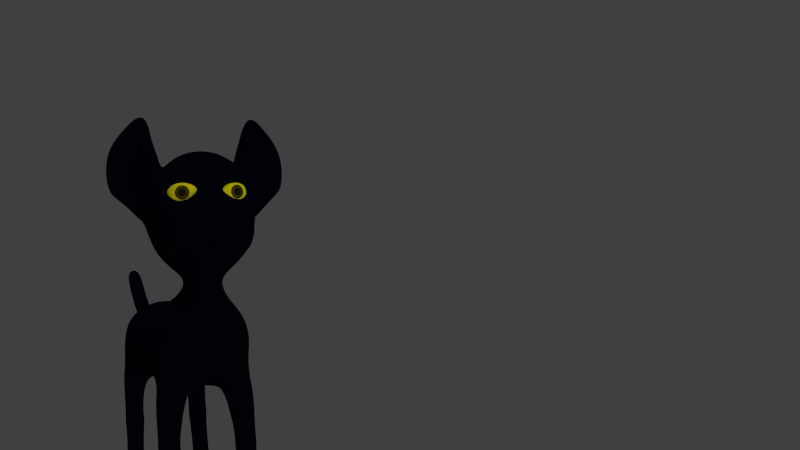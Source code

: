 # Source: novo-gato2.blend  (saved by Blender 2.69.0; exported with 4.5.12 LTS)
import bpy
from mathutils import Matrix  # noqa: F401  (used for matrix-valued properties, if any)

bpy.ops.wm.read_factory_settings(use_empty=True)
scene = bpy.context.scene
scene.name = 'Scene'

# ---- collections
col_collection_1 = bpy.data.collections.new('Collection 1'); scene.collection.children.link(col_collection_1)
col_collection_2 = bpy.data.collections.new('Collection 2'); scene.collection.children.link(col_collection_2)
col_collection_3 = bpy.data.collections.new('Collection 3'); scene.collection.children.link(col_collection_3)

# ---- materials (node trees are filled in below, after node groups)
mat_material_003 = bpy.data.materials.new('Material.003')
mat_material_003.alpha_threshold = 0.0
mat_material_003.use_transparent_shadow = False
mat_material_003.diffuse_color = (0.0, 0.001682, 0.004896, 1.0)
mat_material_003.specular_color = (0.0, 0.004171, 0.1282)
mat_material_003.roughness = 0.5
mat_material_003.line_color = (0.0, 0.0, 0.0, 1.0)
mat_material = bpy.data.materials.new('Material')
mat_material.alpha_threshold = 0.0
mat_material.use_transparent_shadow = False
mat_material.diffuse_color = (0.0, 0.0, 0.0, 1.0)
mat_material.specular_color = (0.2024, 0.202, 0.2079)
mat_material.roughness = 0.5
mat_material.specular_intensity = 0.03571
mat_material.line_color = (0.0, 0.0, 0.0, 1.0)
mat_material_002 = bpy.data.materials.new('Material.002')
mat_material_002.alpha_threshold = 0.0
mat_material_002.use_transparent_shadow = False
mat_material_002.diffuse_color = (0.8, 0.7217, 0.0, 1.0)
mat_material_002.roughness = 0.5
mat_material_002.line_color = (0.0, 0.0, 0.0, 1.0)
mat_palpebra = bpy.data.materials.new('palpebra')
mat_palpebra.alpha_threshold = 0.0
mat_palpebra.use_transparent_shadow = False
mat_palpebra.diffuse_color = (0.01341, 0.01086, 0.0, 1.0)
mat_palpebra.roughness = 0.5
mat_palpebra.line_color = (0.0, 0.0, 0.0, 1.0)
mat_iris = bpy.data.materials.new('iris')
mat_iris.alpha_threshold = 0.0
mat_iris.use_transparent_shadow = False
mat_iris.diffuse_color = (0.06372, 0.04774, 0.0, 1.0)
mat_iris.roughness = 0.5
mat_iris.line_color = (0.0, 0.0, 0.0, 1.0)

# ---- material node trees

# ---- world
world_world = bpy.data.worlds.new('World'); scene.world = world_world
world_world.color = (0.05088, 0.05088, 0.05088)
world_world.use_sun_shadow = False
world_world.sun_shadow_jitter_overblur = 0.0
world_world.cycles.sampling_method = 'MANUAL'
world_world.cycles.sample_map_resolution = 256

# ---- cameras
cam_camera = bpy.data.cameras.new('Camera')
cam_camera.clip_end = 100.0
cam_camera.lens = 35.0
cam_camera.sensor_width = 32.0
cam_camera.sensor_height = 18.0
cam_camera.ortho_scale = 7.314
cam_camera.dof.focus_distance = 0.0
cam_camera.dof.aperture_fstop = 128.0

# ---- lights
light_sun = bpy.data.lights.new('Sun', 'SUN')
light_sun.transmission_factor = 0.0
light_sun.angle = 0.1993
light_sun.energy = 1.0
light_sun.shadow_buffer_clip_start = 0.5
light_sun.shadow_soft_size = 0.1
light_sun.shadow_cascade_max_distance = 1000.0
light_sun.cycles.use_multiple_importance_sampling = False
light_hemi = bpy.data.lights.new('Hemi', 'SUN')
light_hemi.transmission_factor = 0.0
light_hemi.angle = 0.1993
light_hemi.energy = 1.0
light_hemi.shadow_buffer_clip_start = 0.5
light_hemi.shadow_soft_size = 0.1
light_hemi.shadow_cascade_max_distance = 1000.0
light_hemi.cycles.use_multiple_importance_sampling = False
light_lamp_002 = bpy.data.lights.new('Lamp.002', 'POINT')
light_lamp_002.transmission_factor = 0.0
light_lamp_002.cutoff_distance = 30.0
light_lamp_002.energy = 100.0
light_lamp_002.shadow_buffer_clip_start = 1.001
light_lamp_002.shadow_soft_size = 0.1
light_lamp_002.shadow_maximum_resolution = 0.006
light_lamp_002.use_absolute_resolution = True
light_lamp_002.cycles.use_multiple_importance_sampling = False
light_lamp = bpy.data.lights.new('Lamp', 'POINT')
light_lamp.transmission_factor = 0.0
light_lamp.cutoff_distance = 30.0
light_lamp.energy = 100.0
light_lamp.shadow_buffer_clip_start = 1.001
light_lamp.shadow_soft_size = 0.1
light_lamp.shadow_maximum_resolution = 0.006
light_lamp.use_absolute_resolution = True
light_lamp.cycles.use_multiple_importance_sampling = False

# ---- meshes
me_cube_006 = bpy.data.meshes.new('Cube.006')
me_cube_006.from_pydata([(0.0, -1.0, -1.157), (-0.08896, -0.8892, -0.03649), (0.0, -1.253, -0.9648), (-0.06944, 0.3523, -1.301), (0.0, 2.045, -3.515), (0.0, -0.3856, -1.704), (0.0, 0.3995, -1.543), (0.0, -0.163, -2.919), (0.0, 1.109, -1.556), (0.0, 0.5863, -3.531), (0.0, 1.635, -1.693), (0.0, 2.17, -1.919), (0.0, 4.224, -1.663), (0.0, 4.099, -3.562), (0.0, 3.219, -1.986), (0.0, 3.105, -3.553), (0.0, 5.093, -3.225), (0.0, 5.205, -1.909), (0.0, 4.727, -1.789), (0.7638, -0.7956, -0.9523), (0.7615, 0.7615, -0.7615), (0.6643, -0.6964, 0.8298), (0.6436, 0.7615, 0.8597), (0.9066, 0.01925, -0.9772), (0.813, -0.8324, -0.07918), (0.9095, 0.9095, 0.0), (0.6166, 0.007992, 0.8139), (1.061, -0.2035, -0.07327), (1.048, 0.3547, -0.1325), (0.8787, -0.3765, 0.5886), (0.8499, 0.3662, 0.6619), (1.146, 3.015e-07, -0.2485), (0.9779, -0.3756, 0.3221), (1.05, 0.4501, 0.1898), (0.9726, -0.2678, 1.94), (0.8383, -0.3151, 0.9361), (1.015, -0.3339, 0.7546), (1.284, 0.3726, 0.4292), (1.374, 3.109e-07, 0.04904), (1.338, 0.2839, 0.2409), (0.9828, 0.2693, 1.354), (1.579, 0.1727, 0.3032), (1.545, -0.01364, 0.1762), (0.6858, -0.001238, 1.029), (0.8492, 0.4198, 0.8355), (1.679, 0.2888, 0.85), (1.076, 0.4802, 0.6677), (1.194, 0.239, 1.549), (0.9768, 0.4098, 0.3436), (1.775, -0.01577, 0.4647), (1.742, -0.01624, 1.214), (1.347, -0.1411, 1.656), (0.835, 0.1002, 1.372), (0.9023, -0.2673, 1.265), (1.098, -0.2655, 1.538), (0.9506, -0.2952, 0.9147), (1.536, -0.106, 0.3621), (1.595, -0.1074, 0.5752), (1.581, -0.1077, 1.082), (1.202, -0.1694, 1.421), (1.057, -0.2651, 1.246), (1.177, -0.1485, -0.07625), (1.147, 0.1952, 0.5656), (0.8412, -1.24, -0.3039), (0.9238, -0.4587, -0.388), (0.8097, -1.11, -0.5657), (0.7679, -0.7229, 0.5139), (0.325, -0.9441, 0.9267), (0.3867, -0.0002808, 1.111), (0.1608, -1.122, -0.01322), (0.2324, -0.9879, 0.6744), (0.3039, -1.336, -0.5398), (0.3136, -1.448, -0.1316), (0.3791, 0.9155, 0.9528), (0.1805, 0.944, -0.944), (0.5023, 1.086, -0.06604), (0.7027, -0.8502, 0.03553), (0.6889, -0.9314, 0.3891), (0.2564, -1.069, 0.07222), (0.3371, -1.083, 0.4478), (0.4842, -0.9982, -0.01182), (0.5318, -1.068, 0.4599), (0.1902, -1.019, 0.2926), (0.5063, -1.107, -0.04891), (0.4937, -0.8915, 0.6611), (0.2367, -1.46, -0.1306), (0.3137, -1.507, -0.08621), (0.2455, -1.166, -0.741), (0.7774, -0.9894, -0.8195), (0.2066, -1.187, -0.9461), (0.2754, -1.132, -0.5949), (0.9991, 0.4389, 0.147), (0.8201, 0.3872, 0.5931), (1.005, -0.28, -0.05028), (0.9885, 0.3303, -0.1413), (1.067, 0.01144, -0.2502), (0.9991, -0.2103, -0.09808), (0.6515, 2.066, -3.354), (0.6495, 2.124, -2.377), (0.2939, -0.3169, -1.304), (0.293, 0.2821, -1.231), (0.3488, -0.003435, -1.314), (0.06944, 0.3523, -1.301), (0.7401, -1.127, -6.697), (0.3115, -0.3093, -1.628), (0.3105, 0.3252, -1.55), (0.3697, 0.006741, -1.59), (0.6563, -0.1161, -3.552), (0.8661, -0.05948, -2.723), (0.8634, 0.6723, -1.88), (1.032, 0.3386, -2.377), (0.6861, 0.5385, -3.608), (0.9903, 0.7167, -3.316), (0.9872, 1.388, -2.124), (1.179, 1.028, -2.725), (0.3409, 0.2175, -3.579), (0.7735, 2.12, -2.884), (1.002, 0.2049, -3.581), (0.6879, 5.117, -3.049), (0.9055, 0.4176, -3.599), (1.014, 4.139, -2.693), (0.8479, 4.144, -2.061), (0.8506, 4.127, -3.346), (0.456, 0.4233, -3.597), (0.7735, 3.18, -2.922), (0.6495, 3.185, -2.415), (0.6515, 3.127, -3.392), (0.6089, 5.134, -2.285), (0.4641, 0.007206, -3.561), (0.8212, 5.129, -2.75), (0.8592, -0.003258, -3.563), (0.7292, -0.03695, -4.396), (0.7488, 0.3944, -4.432), (0.5213, 0.1829, -4.413), (0.9566, 0.1746, -4.415), (0.8934, 0.3147, -4.426), (0.5972, 0.3185, -4.425), (0.6025, 0.0443, -4.402), (0.8629, 0.03741, -4.403), (0.7266, -0.08575, -4.605), (0.749, 0.407, -4.648), (0.4892, 0.1654, -4.625), (0.9864, 0.1559, -4.627), (0.9142, 0.316, -4.64), (0.5758, 0.3202, -4.639), (0.5819, 0.007063, -4.612), (0.8793, -0.0008124, -4.614), (0.7272, -0.06568, -4.806), (0.7462, 0.3532, -4.842), (0.5254, 0.1478, -4.823), (0.948, 0.1397, -4.825), (0.8866, 0.2758, -4.836), (0.599, 0.2794, -4.835), (0.6042, 0.01322, -4.812), (0.857, 0.006523, -4.813), (0.7697, -0.1194, -5.826), (0.7881, 0.2859, -5.861), (0.5744, 0.08712, -5.843), (0.9834, 0.07931, -5.844), (0.924, 0.211, -5.855), (0.6457, 0.2145, -5.854), (0.6507, -0.0431, -5.832), (0.8953, -0.04957, -5.833), (0.6782, -0.3013, -6.082), (0.7793, 0.3505, -6.719), (0.4439, 0.111, -6.491), (0.9926, 0.1688, -6.341), (0.9569, 0.2857, -6.613), (0.5716, 0.3752, -6.714), (0.5232, -0.2319, -6.183), (0.9269, -0.2174, -6.089), (0.7229, -0.391, -6.146), (0.8335, -0.1517, -6.748), (0.4044, -0.345, -6.512), (1.066, -0.357, -6.386), (1.029, -0.1607, -6.737), (0.578, -0.1632, -6.752), (0.5392, -0.3544, -6.294), (0.9538, -0.3875, -6.215), (0.7231, -0.5297, -6.137), (0.7561, -0.6584, -6.748), (0.4184, -0.5847, -6.461), (1.062, -0.606, -6.439), (0.9739, -0.66, -6.742), (0.5361, -0.6547, -6.752), (0.5369, -0.5471, -6.258), (0.9215, -0.5597, -6.242), (0.7164, -0.9646, -6.218), (0.7451, -0.9909, -6.75), (0.4537, -0.9797, -6.501), (1.009, -0.9972, -6.485), (0.9327, -0.9989, -6.74), (0.5552, -1.001, -6.751), (0.5558, -0.9679, -6.323), (0.8876, -0.9786, -6.311), (0.7401, 3.394, -6.697), (0.7494, 4.385, -3.666), (0.6959, 5.057, -3.63), (0.4663, 4.697, -3.707), (0.979, 4.746, -3.589), (0.8713, 4.982, -3.596), (0.535, 4.951, -3.674), (0.5362, 4.457, -3.709), (0.9481, 4.496, -3.614), (0.7292, 4.484, -4.396), (0.7488, 4.915, -4.432), (0.5213, 4.704, -4.413), (0.9566, 4.695, -4.415), (0.8934, 4.836, -4.426), (0.5972, 4.839, -4.425), (0.6025, 4.565, -4.402), (0.8629, 4.558, -4.403), (0.7266, 4.435, -4.605), (0.749, 4.928, -4.648), (0.4892, 4.686, -4.625), (0.9864, 4.677, -4.627), (0.9142, 4.837, -4.64), (0.5758, 4.841, -4.639), (0.5819, 4.528, -4.612), (0.8793, 4.52, -4.614), (0.7272, 4.455, -4.806), (0.7462, 4.874, -4.842), (0.5254, 4.669, -4.823), (0.948, 4.661, -4.825), (0.8866, 4.797, -4.836), (0.599, 4.8, -4.835), (0.6042, 4.534, -4.812), (0.857, 4.527, -4.813), (0.7697, 4.401, -5.826), (0.7881, 4.807, -5.861), (0.5744, 4.608, -5.843), (0.9834, 4.6, -5.844), (0.924, 4.732, -5.855), (0.6457, 4.735, -5.854), (0.6507, 4.478, -5.832), (0.8953, 4.471, -5.833), (0.6782, 4.22, -6.082), (0.7793, 4.871, -6.719), (0.4439, 4.632, -6.491), (0.9926, 4.69, -6.341), (0.9569, 4.807, -6.613), (0.5716, 4.896, -6.714), (0.5232, 4.289, -6.183), (0.9269, 4.303, -6.089), (0.7229, 4.13, -6.146), (0.8335, 4.369, -6.748), (0.4044, 4.176, -6.512), (1.066, 4.164, -6.386), (1.029, 4.36, -6.737), (0.578, 4.358, -6.752), (0.5392, 4.166, -6.294), (0.9538, 4.133, -6.215), (0.7231, 3.991, -6.137), (0.7561, 3.862, -6.748), (0.4184, 3.936, -6.461), (1.062, 3.915, -6.439), (0.9739, 3.861, -6.742), (0.5361, 3.866, -6.752), (0.5369, 3.974, -6.258), (0.9215, 3.961, -6.242), (0.7164, 3.556, -6.218), (0.7451, 3.53, -6.75), (0.4537, 3.541, -6.501), (1.009, 3.524, -6.485), (0.9327, 3.522, -6.74), (0.5552, 3.52, -6.751), (0.5558, 3.553, -6.323), (0.8876, 3.542, -6.311), (0.9128, 4.658, -2.723), (0.9891, 4.555, -3.32), (0.7646, 4.731, -2.1), (0.8666, -0.7333, 0.2445), (0.8127, -0.7809, 0.2499), (0.9437, -0.3759, 0.4141), (0.1048, -1.076, 0.3021), (0.7093, -0.7611, 0.4629), (0.4535, -0.8333, 0.2666), (0.2977, -0.9802, 0.5095), (0.4724, -0.907, 0.557), (0.7152, -0.8299, 0.4436), (0.314, -1.032, 0.4802), (0.4795, -0.9574, 0.5321), (0.6941, -0.9391, 0.1232), (0.5223, -1.012, 0.08273), (0.32, -1.101, 0.1217), (0.7002, -0.8898, 0.06634), (0.4933, -1.014, 0.01556), (0.2677, -1.083, 0.08974), (0.6663, -0.7514, 0.2628), (0.1937, -0.9323, 0.2932), (0.08896, -0.8892, -0.03649), (-1.79e-07, 1.001, -1.001), (-2.684e-07, 1.001, 1.001), (-2.851e-07, 1.174, 0.0), (-0.7638, -0.7956, -0.9523), (-0.7615, 0.7615, -0.7615), (-0.6643, -0.6964, 0.8298), (-0.6436, 0.7615, 0.8597), (-0.9066, 0.01925, -0.9772), (-0.813, -0.8324, -0.07918), (-0.9095, 0.9095, 0.0), (-5.07e-07, -1.001, 1.001), (-0.6166, 0.007992, 0.8139), (-1.348e-07, -2.052e-07, 1.174), (-3.447e-07, -1.174, 0.0), (-1.061, -0.2035, -0.07327), (-1.048, 0.3547, -0.1325), (-0.8787, -0.3765, 0.5886), (-0.8499, 0.3662, 0.6619), (-1.146, 3.015e-07, -0.2485), (-0.9779, -0.3756, 0.3221), (-1.05, 0.4501, 0.1898), (-0.9726, -0.2678, 1.94), (-0.8383, -0.3151, 0.9361), (-1.015, -0.3339, 0.7546), (-1.284, 0.3726, 0.4292), (-1.374, 3.109e-07, 0.04904), (-1.338, 0.2839, 0.2409), (-0.9828, 0.2693, 1.354), (-1.579, 0.1727, 0.3032), (-1.545, -0.01364, 0.1762), (-0.6858, -0.001238, 1.029), (-0.8492, 0.4198, 0.8355), (-1.679, 0.2888, 0.85), (-1.076, 0.4802, 0.6677), (-1.194, 0.239, 1.549), (-0.9768, 0.4098, 0.3436), (-1.775, -0.01577, 0.4647), (-1.742, -0.01624, 1.214), (-1.347, -0.1411, 1.656), (-0.835, 0.1002, 1.372), (-0.9023, -0.2673, 1.265), (-1.098, -0.2655, 1.538), (-0.9506, -0.2952, 0.9147), (-1.536, -0.106, 0.3621), (-1.595, -0.1074, 0.5752), (-1.581, -0.1077, 1.082), (-1.202, -0.1694, 1.421), (-1.057, -0.2651, 1.246), (-1.177, -0.1485, -0.07625), (-1.147, 0.1952, 0.5656), (-0.8412, -1.24, -0.3039), (-0.9238, -0.4587, -0.388), (-0.8097, -1.11, -0.5657), (-2e-07, -1.393, -0.5333), (-4.68e-07, -1.042, 0.7605), (-0.7679, -0.7229, 0.5139), (-0.325, -0.9441, 0.9267), (-0.3867, -0.0002808, 1.111), (-0.1608, -1.122, -0.01322), (-0.2324, -0.9879, 0.6744), (-0.3039, -1.336, -0.5398), (-0.3136, -1.448, -0.1316), (-0.3791, 0.9155, 0.9528), (-0.1805, 0.944, -0.944), (-0.5023, 1.086, -0.06604), (-0.7027, -0.8502, 0.03553), (-0.6889, -0.9314, 0.3891), (-0.2564, -1.069, 0.07222), (-0.3371, -1.083, 0.4478), (-0.4842, -0.9982, -0.01182), (-0.5318, -1.068, 0.4599), (-0.1902, -1.019, 0.2926), (-0.5063, -1.107, -0.04891), (-0.4937, -0.8915, 0.6611), (-3.074e-07, -1.332, -0.0622), (-2.31e-07, -1.44, -0.349), (-0.2367, -1.46, -0.1306), (-2.979e-07, -1.372, -0.07796), (-2.383e-07, -1.451, -0.3054), (-3.899e-07, -1.558, -0.144), (-0.3137, -1.507, -0.08621), (-4.533e-07, -1.319, -0.05387), (-3.261e-07, -1.414, -0.4876), (-1.372e-07, -1.209, -0.7741), (-0.2455, -1.166, -0.741), (-0.7774, -0.9894, -0.8195), (-0.2066, -1.187, -0.9461), (-0.2754, -1.132, -0.5949), (-1.681e-07, -1.184, -0.6051), (-0.9991, 0.4389, 0.147), (-0.8201, 0.3872, 0.5931), (-1.005, -0.28, -0.05028), (-0.9885, 0.3303, -0.1413), (-1.067, 0.01144, -0.2502), (-0.9991, -0.2103, -0.09808), (-0.6515, 2.066, -3.354), (-0.6495, 2.124, -2.377), (-5.96e-08, 0.3596, -1.308), (-0.2939, -0.3169, -1.304), (-0.293, 0.2821, -1.231), (-0.3488, -0.003435, -1.314), (-3.725e-08, -0.3891, -1.376), (-0.7401, -1.127, -6.697), (-0.3115, -0.3093, -1.628), (-0.3105, 0.3252, -1.55), (-0.3697, 0.006741, -1.59), (-0.6563, -0.1161, -3.552), (-0.8661, -0.05948, -2.723), (-0.8634, 0.6723, -1.88), (-1.032, 0.3386, -2.377), (-0.6861, 0.5385, -3.608), (-0.9903, 0.7167, -3.316), (-0.9872, 1.388, -2.124), (-1.179, 1.028, -2.725), (-0.3409, 0.2175, -3.579), (-0.7735, 2.12, -2.884), (-1.002, 0.2049, -3.581), (-0.6879, 5.117, -3.049), (-0.9055, 0.4176, -3.599), (-1.014, 4.139, -2.693), (-0.8479, 4.144, -2.061), (-0.8506, 4.127, -3.346), (-0.456, 0.4233, -3.597), (-0.7735, 3.18, -2.922), (-0.6495, 3.185, -2.415), (-0.6515, 3.127, -3.392), (-0.6089, 5.134, -2.285), (-0.4641, 0.007206, -3.561), (-0.8212, 5.129, -2.75), (-0.8592, -0.003258, -3.563), (-0.7292, -0.03695, -4.396), (-0.7488, 0.3944, -4.432), (-0.5213, 0.1829, -4.413), (-0.9566, 0.1746, -4.415), (-0.8934, 0.3147, -4.426), (-0.5972, 0.3185, -4.425), (-0.6025, 0.0443, -4.402), (-0.8629, 0.03741, -4.403), (-0.7266, -0.08575, -4.605), (-0.749, 0.407, -4.648), (-0.4892, 0.1654, -4.625), (-0.9864, 0.1559, -4.627), (-0.9142, 0.316, -4.64), (-0.5758, 0.3202, -4.639), (-0.5819, 0.007063, -4.612), (-0.8793, -0.0008124, -4.614), (-0.7272, -0.06568, -4.806), (-0.7462, 0.3532, -4.842), (-0.5254, 0.1478, -4.823), (-0.948, 0.1397, -4.825), (-0.8866, 0.2758, -4.836), (-0.599, 0.2794, -4.835), (-0.6042, 0.01322, -4.812), (-0.857, 0.006523, -4.813), (-0.7697, -0.1194, -5.826), (-0.7881, 0.2859, -5.861), (-0.5744, 0.08712, -5.843), (-0.9834, 0.07931, -5.844), (-0.924, 0.211, -5.855), (-0.6457, 0.2145, -5.854), (-0.6507, -0.0431, -5.832), (-0.8953, -0.04957, -5.833), (-0.6782, -0.3013, -6.082), (-0.7793, 0.3505, -6.719), (-0.4439, 0.111, -6.491), (-0.9926, 0.1688, -6.341), (-0.9569, 0.2857, -6.613), (-0.5716, 0.3752, -6.714), (-0.5232, -0.2319, -6.183), (-0.9269, -0.2174, -6.089), (-0.7229, -0.391, -6.146), (-0.8335, -0.1517, -6.748), (-0.4044, -0.345, -6.512), (-1.066, -0.357, -6.386), (-1.029, -0.1607, -6.737), (-0.578, -0.1632, -6.752), (-0.5392, -0.3544, -6.294), (-0.9538, -0.3875, -6.215), (-0.7231, -0.5297, -6.137), (-0.7561, -0.6584, -6.748), (-0.4184, -0.5847, -6.461), (-1.062, -0.606, -6.439), (-0.9739, -0.66, -6.742), (-0.5361, -0.6547, -6.752), (-0.5369, -0.5471, -6.258), (-0.9215, -0.5597, -6.242), (-0.7164, -0.9646, -6.218), (-0.7451, -0.9909, -6.75), (-0.4537, -0.9797, -6.501), (-1.009, -0.9972, -6.485), (-0.9327, -0.9989, -6.74), (-0.5552, -1.001, -6.751), (-0.5558, -0.9679, -6.323), (-0.8876, -0.9786, -6.311), (-0.7401, 3.394, -6.697), (-0.7494, 4.385, -3.666), (-0.6959, 5.057, -3.63), (-0.4663, 4.697, -3.707), (-0.979, 4.746, -3.589), (-0.8713, 4.982, -3.596), (-0.535, 4.951, -3.674), (-0.5362, 4.457, -3.709), (-0.9481, 4.496, -3.614), (-0.7292, 4.484, -4.396), (-0.7488, 4.915, -4.432), (-0.5213, 4.704, -4.413), (-0.9566, 4.695, -4.415), (-0.8934, 4.836, -4.426), (-0.5972, 4.839, -4.425), (-0.6025, 4.565, -4.402), (-0.8629, 4.558, -4.403), (-0.7266, 4.435, -4.605), (-0.749, 4.928, -4.648), (-0.4892, 4.686, -4.625), (-0.9864, 4.677, -4.627), (-0.9142, 4.837, -4.64), (-0.5758, 4.841, -4.639), (-0.5819, 4.528, -4.612), (-0.8793, 4.52, -4.614), (-0.7272, 4.455, -4.806), (-0.7462, 4.874, -4.842), (-0.5254, 4.669, -4.823), (-0.948, 4.661, -4.825), (-0.8866, 4.797, -4.836), (-0.599, 4.8, -4.835), (-0.6042, 4.534, -4.812), (-0.857, 4.527, -4.813), (-0.7697, 4.401, -5.826), (-0.7881, 4.807, -5.861), (-0.5744, 4.608, -5.843), (-0.9834, 4.6, -5.844), (-0.924, 4.732, -5.855), (-0.6457, 4.735, -5.854), (-0.6507, 4.478, -5.832), (-0.8953, 4.471, -5.833), (-0.6782, 4.22, -6.082), (-0.7793, 4.871, -6.719), (-0.4439, 4.632, -6.491), (-0.9926, 4.69, -6.341), (-0.9569, 4.807, -6.613), (-0.5716, 4.896, -6.714), (-0.5232, 4.289, -6.183), (-0.9269, 4.303, -6.089), (-0.7229, 4.13, -6.146), (-0.8335, 4.369, -6.748), (-0.4044, 4.176, -6.512), (-1.066, 4.164, -6.386), (-1.029, 4.36, -6.737), (-0.578, 4.358, -6.752), (-0.5392, 4.166, -6.294), (-0.9538, 4.133, -6.215), (-0.7231, 3.991, -6.137), (-0.7561, 3.862, -6.748), (-0.4184, 3.936, -6.461), (-1.062, 3.915, -6.439), (-0.9739, 3.861, -6.742), (-0.5361, 3.866, -6.752), (-0.5369, 3.974, -6.258), (-0.9215, 3.961, -6.242), (-0.7164, 3.556, -6.218), (-0.7451, 3.53, -6.75), (-0.4537, 3.541, -6.501), (-1.009, 3.524, -6.485), (-0.9327, 3.522, -6.74), (-0.5552, 3.52, -6.751), (-0.5558, 3.553, -6.323), (-0.8876, 3.542, -6.311), (-0.9128, 4.658, -2.723), (-0.9891, 4.555, -3.32), (-0.7646, 4.731, -2.1), (-0.8666, -0.7333, 0.2445), (-0.8127, -0.7809, 0.2499), (-4.012e-07, -1.114, 0.3484), (-0.9437, -0.3759, 0.4141), (-0.1048, -1.076, 0.3021), (-0.7093, -0.7611, 0.4629), (-0.4535, -0.8333, 0.2666), (-0.2977, -0.9802, 0.5095), (-0.4724, -0.907, 0.557), (-0.7152, -0.8299, 0.4436), (-0.314, -1.032, 0.4802), (-0.4795, -0.9574, 0.5321), (-0.6941, -0.9391, 0.1232), (-0.5223, -1.012, 0.08273), (-0.32, -1.101, 0.1217), (-0.7002, -0.8898, 0.06634), (-0.4933, -1.014, 0.01556), (-0.2677, -1.083, 0.08974), (-0.6663, -0.7514, 0.2628), (-0.1937, -0.9323, 0.2932), (-0.1542, 5.272, -2.672), (0.1698, 5.259, -2.408), (0.1881, 5.274, -2.529), (0.1418, 5.276, -2.663), (-0.1526, 5.264, -2.415), (-1.794e-05, 5.278, -2.323), (-0.1923, 5.273, -2.53), (-1.794e-05, 5.252, -2.758), (-0.154, 5.968, -2.73), (0.17, 5.906, -2.474), (0.1883, 5.943, -2.589), (0.1419, 5.97, -2.721), (-0.1525, 5.911, -2.479), (0.0001398, 5.907, -2.387), (-0.1921, 5.942, -2.59), (0.0001398, 5.965, -2.819), (-0.1538, 6.786, -2.582), (0.1702, 6.689, -2.337), (0.1885, 6.742, -2.446), (0.1421, 6.787, -2.573), (-0.1523, 6.695, -2.341), (0.0003263, 6.679, -2.25), (-0.1919, 6.741, -2.447), (0.0003263, 6.795, -2.67), (-0.1536, 7.747, -2.258), (0.1704, 7.612, -2.031), (0.1887, 7.681, -2.131), (0.1424, 7.746, -2.249), (-0.1521, 7.619, -2.035), (0.0005677, 7.588, -1.947), (-0.1917, 7.681, -2.132), (0.0005677, 7.769, -2.344), (-0.1536, 8.506, -1.832), (0.1704, 8.342, -1.625), (0.1887, 8.424, -1.714), (0.1424, 8.504, -1.823), (-0.1521, 8.349, -1.628), (0.0005677, 8.307, -1.545), (-0.1917, 8.424, -1.716), (0.0005677, 8.54, -1.914), (-0.1536, 9.282, -1.276), (0.1704, 9.118, -1.069), (0.1887, 9.2, -1.159), (0.1424, 9.279, -1.267), (-0.1521, 9.125, -1.072), (0.0005677, 9.083, -0.9897), (-0.1917, 9.2, -1.16), (0.0005677, 9.316, -1.358), (0.0006607, 9.386, -1.036)], [], [(20, 100, 102, 74), (68, 67, 21, 26), (92, 30, 48, 33, 91), (75, 25, 20, 74), (73, 68, 26, 22), (19, 64, 88), (91, 33, 28, 94), (34, 52, 53), (73, 22, 25, 75), (95, 31, 27, 96), (24, 32, 273, 271), (34, 40, 52), (94, 28, 31, 95), (33, 37, 39, 28), (45, 50, 49, 41), (47, 40, 34), (48, 30, 44, 46), (39, 41, 42, 38), (30, 92, 26), (21, 29, 26), (45, 37, 46, 47), (45, 41, 39, 37), (33, 48, 46, 37), (28, 39, 38, 31), (47, 51, 50, 45), (34, 51, 47), (49, 42, 41), (46, 44, 40, 47), (52, 40, 44, 43), (34, 54, 59, 51), (50, 58, 57, 49), (35, 55, 60, 53), (51, 59, 58, 50), (53, 60, 54, 34), (49, 57, 56, 42), (29, 36, 55, 35), (38, 42, 56, 61), (27, 31, 38, 61), (29, 273, 32, 36), (59, 62, 58), (32, 62, 36), (57, 62, 56), (61, 62, 27), (60, 62, 54), (36, 62, 55), (56, 62, 61), (55, 62, 60), (58, 62, 57), (54, 62, 59), (27, 62, 32), (63, 24, 83, 72), (93, 27, 32), (71, 65, 63, 72), (96, 27, 93), (66, 29, 21), (70, 84, 66, 21, 67), (280, 79, 81, 281), (271, 272, 76, 24), (24, 76, 80, 83), (72, 83, 69), (83, 80, 78, 69), (281, 81, 77, 279), (43, 44, 30, 26), (35, 43, 26, 29), (53, 52, 43, 35), (87, 65, 90), (89, 88, 65, 87), (88, 64, 65), (90, 65, 71), (26, 92, 22), (25, 91, 94, 20), (23, 95, 96, 64, 19), (20, 94, 95, 23), (22, 92, 91, 25), (63, 93, 32, 24), (65, 64, 96, 93, 63), (23, 101, 100, 20), (19, 99, 101, 23), (107, 128, 137, 131), (11, 98, 125, 14), (119, 117, 134, 135), (117, 130, 138, 134), (113, 114, 116, 98), (105, 109, 8, 6), (104, 108, 110, 106), (106, 110, 109, 105), (8, 109, 113, 10), (110, 108, 112, 114), (109, 110, 114, 113), (5, 7, 108, 104), (10, 113, 98, 11), (114, 112, 97, 116), (112, 9, 4, 97), (126, 15, 13, 122), (7, 9, 123, 115, 128), (18, 270, 127, 17), (123, 111, 132, 136), (108, 7, 128, 107, 130), (268, 269, 118, 129), (14, 125, 121, 12), (124, 126, 122, 120), (125, 124, 120, 121), (9, 112, 119, 111, 123), (112, 108, 130, 117, 119), (116, 97, 126, 124), (98, 116, 124, 125), (97, 4, 15, 126), (134, 138, 146, 142), (131, 137, 145, 139), (138, 131, 139, 146), (135, 134, 142, 143), (130, 107, 131, 138), (111, 119, 135, 132), (128, 115, 133, 137), (115, 123, 136, 133), (141, 144, 152, 149), (142, 146, 154, 150), (139, 145, 153, 147), (146, 139, 147, 154), (133, 136, 144, 141), (132, 135, 143, 140), (137, 133, 141, 145), (136, 132, 140, 144), (153, 149, 157, 161), (148, 151, 159, 156), (149, 152, 160, 157), (150, 154, 162, 158), (140, 143, 151, 148), (145, 141, 149, 153), (144, 140, 148, 152), (143, 142, 150, 151), (159, 158, 166, 167), (160, 156, 164, 168), (161, 157, 165, 169), (156, 159, 167, 164), (152, 148, 156, 160), (151, 150, 158, 159), (154, 147, 155, 162), (147, 153, 161, 155), (162, 155, 163, 170), (155, 161, 169, 163), (158, 162, 170, 166), (157, 160, 168, 165), (164, 167, 175, 172), (165, 168, 176, 173), (166, 170, 178, 174), (163, 169, 177, 171), (170, 163, 171, 178), (167, 166, 174, 175), (168, 164, 172, 176), (169, 165, 173, 177), (178, 171, 179, 186), (175, 174, 182, 183), (176, 172, 180, 184), (177, 173, 181, 185), (182, 186, 194, 190), (179, 185, 193, 187), (186, 179, 187, 194), (183, 182, 190, 191), (171, 177, 185, 179), (174, 178, 186, 182), (173, 176, 184, 181), (172, 175, 183, 180), (187, 193, 189, 103), (194, 187, 103, 190), (190, 103, 188, 191), (103, 189, 192, 188), (181, 184, 192, 189), (180, 183, 191, 188), (185, 181, 189, 193), (184, 180, 188, 192), (196, 202, 210, 204), (200, 199, 207, 208), (199, 203, 211, 207), (201, 197, 205, 209), (207, 211, 219, 215), (204, 210, 218, 212), (211, 204, 212, 219), (208, 207, 215, 216), (203, 196, 204, 211), (197, 200, 208, 205), (202, 198, 206, 210), (198, 201, 209, 206), (214, 217, 225, 222), (215, 219, 227, 223), (212, 218, 226, 220), (219, 212, 220, 227), (206, 209, 217, 214), (205, 208, 216, 213), (210, 206, 214, 218), (209, 205, 213, 217), (226, 222, 230, 234), (221, 224, 232, 229), (222, 225, 233, 230), (223, 227, 235, 231), (213, 216, 224, 221), (218, 214, 222, 226), (217, 213, 221, 225), (216, 215, 223, 224), (232, 231, 239, 240), (233, 229, 237, 241), (234, 230, 238, 242), (229, 232, 240, 237), (225, 221, 229, 233), (224, 223, 231, 232), (227, 220, 228, 235), (220, 226, 234, 228), (235, 228, 236, 243), (228, 234, 242, 236), (231, 235, 243, 239), (230, 233, 241, 238), (237, 240, 248, 245), (238, 241, 249, 246), (239, 243, 251, 247), (236, 242, 250, 244), (243, 236, 244, 251), (240, 239, 247, 248), (241, 237, 245, 249), (242, 238, 246, 250), (251, 244, 252, 259), (248, 247, 255, 256), (249, 245, 253, 257), (250, 246, 254, 258), (255, 259, 267, 263), (252, 258, 266, 260), (259, 252, 260, 267), (256, 255, 263, 264), (244, 250, 258, 252), (247, 251, 259, 255), (246, 249, 257, 254), (245, 248, 256, 253), (260, 266, 262, 195), (267, 260, 195, 263), (263, 195, 261, 264), (195, 262, 265, 261), (254, 257, 265, 262), (253, 256, 264, 261), (258, 254, 262, 266), (257, 253, 261, 265), (269, 122, 203, 199), (12, 121, 270, 18), (118, 269, 199, 200), (122, 13, 202, 196, 203), (13, 16, 201, 198, 202), (270, 268, 129, 127), (121, 120, 268, 270), (120, 122, 269, 268), (99, 104, 106, 101), (101, 106, 105, 100), (0, 19, 88, 89), (0, 89, 2), (16, 118, 200, 197, 201), (271, 273, 29, 66), (82, 289, 79), (77, 272, 279), (70, 277, 278, 84), (275, 272, 271, 66), (84, 278, 275, 66), (277, 280, 281, 278), (279, 272, 275), (81, 79, 289, 276), (278, 281, 279, 275), (69, 78, 82, 274), (284, 289, 82), (78, 287, 82), (272, 285, 76), (76, 285, 286, 80), (80, 286, 287, 78), (282, 285, 272), (285, 282, 283, 286), (82, 287, 284), (286, 283, 284, 287), (272, 288, 282), (288, 276, 283, 282), (276, 289, 284, 283), (79, 280, 82), (82, 280, 277), (274, 82, 277, 70), (77, 288, 272), (77, 81, 276, 288), (348, 302, 296, 347), (381, 380, 311, 326, 308), (355, 354, 295, 300), (353, 297, 302, 348), (294, 376, 342), (380, 383, 306, 311), (312, 331, 330), (353, 355, 300, 297), (384, 385, 305, 309), (299, 561, 564, 310), (312, 330, 318), (383, 384, 309, 306), (311, 306, 317, 315), (323, 319, 327, 328), (325, 312, 318), (326, 324, 322, 308), (317, 316, 320, 319), (308, 302, 381), (296, 302, 307), (323, 325, 324, 315), (323, 315, 317, 319), (311, 315, 324, 326), (306, 309, 316, 317), (325, 323, 328, 329), (312, 325, 329), (327, 319, 320), (324, 325, 318, 322), (330, 321, 322, 318), (312, 329, 337, 332), (328, 327, 335, 336), (313, 331, 338, 333), (329, 328, 336, 337), (331, 312, 332, 338), (327, 320, 334, 335), (307, 313, 333, 314), (316, 339, 334, 320), (305, 339, 316, 309), (307, 314, 310, 564), (337, 336, 340), (310, 314, 340), (335, 334, 340), (339, 305, 340), (338, 332, 340), (314, 333, 340), (334, 339, 340), (333, 338, 340), (336, 335, 340), (332, 337, 340), (305, 310, 340), (341, 352, 363, 299), (382, 310, 305), (351, 352, 341, 343), (385, 382, 305), (346, 296, 307), (350, 347, 296, 346, 364), (303, 348, 347, 301), (304, 563, 565, 349), (368, 367, 371, 372), (344, 366, 352, 351), (345, 301, 347, 350), (571, 572, 361, 359), (561, 299, 356, 562), (299, 363, 360, 356), (352, 349, 363), (363, 349, 358, 360), (572, 570, 357, 361), (365, 304, 349, 352), (366, 369, 367, 352), (368, 365, 352, 367), (367, 369, 373, 371), (321, 302, 308, 322), (313, 307, 302, 321), (331, 313, 321, 330), (293, 291, 354, 355), (292, 293, 355, 353), (292, 353, 348, 303), (370, 372, 371), (373, 370, 371), (375, 378, 343), (374, 379, 378, 375), (377, 375, 343, 376), (376, 343, 342), (378, 351, 343), (379, 344, 351, 378), (302, 297, 381), (300, 295, 383, 380), (298, 294, 342, 385, 384), (295, 298, 384, 383), (297, 300, 380, 381), (341, 299, 310, 382), (343, 341, 382, 385, 342), (298, 295, 390, 391), (294, 298, 391, 389), (397, 421, 427, 418), (409, 425, 424, 407), (407, 424, 428, 420), (403, 387, 406, 404), (394, 396, 400, 398), (396, 395, 399, 400), (400, 404, 402, 398), (399, 403, 404, 400), (404, 406, 386, 402), (413, 426, 422, 401), (558, 419, 408, 559), (414, 410, 412, 416), (415, 411, 410, 414), (402, 409, 407, 420, 398), (406, 414, 416, 386), (387, 415, 414, 406), (424, 432, 436, 428), (421, 429, 435, 427), (428, 436, 429, 421), (425, 433, 432, 424), (420, 428, 421, 397), (401, 422, 425, 409), (418, 427, 423, 405), (405, 423, 426, 413), (431, 439, 442, 434), (432, 440, 444, 436), (429, 437, 443, 435), (436, 444, 437, 429), (423, 431, 434, 426), (422, 430, 433, 425), (427, 435, 431, 423), (426, 434, 430, 422), (443, 451, 447, 439), (438, 446, 449, 441), (439, 447, 450, 442), (440, 448, 452, 444), (430, 438, 441, 433), (435, 443, 439, 431), (434, 442, 438, 430), (433, 441, 440, 432), (449, 457, 456, 448), (450, 458, 454, 446), (451, 459, 455, 447), (446, 454, 457, 449), (442, 450, 446, 438), (441, 449, 448, 440), (444, 452, 445, 437), (437, 445, 451, 443), (452, 460, 453, 445), (445, 453, 459, 451), (448, 456, 460, 452), (447, 455, 458, 450), (454, 462, 465, 457), (455, 463, 466, 458), (456, 464, 468, 460), (453, 461, 467, 459), (460, 468, 461, 453), (457, 465, 464, 456), (458, 466, 462, 454), (459, 467, 463, 455), (468, 476, 469, 461), (465, 473, 472, 464), (466, 474, 470, 462), (467, 475, 471, 463), (472, 480, 484, 476), (469, 477, 483, 475), (476, 484, 477, 469), (473, 481, 480, 472), (461, 469, 475, 467), (464, 472, 476, 468), (463, 471, 474, 466), (462, 470, 473, 465), (477, 393, 479, 483), (484, 480, 393, 477), (480, 481, 478, 393), (393, 478, 482, 479), (471, 479, 482, 474), (470, 478, 481, 473), (475, 483, 479, 471), (474, 482, 478, 470), (486, 494, 500, 492), (490, 498, 497, 489), (489, 497, 501, 493), (491, 499, 495, 487), (497, 505, 509, 501), (494, 502, 508, 500), (501, 509, 502, 494), (498, 506, 505, 497), (493, 501, 494, 486), (487, 495, 498, 490), (492, 500, 496, 488), (488, 496, 499, 491), (504, 512, 515, 507), (505, 513, 517, 509), (502, 510, 516, 508), (509, 517, 510, 502), (496, 504, 507, 499), (495, 503, 506, 498), (500, 508, 504, 496), (499, 507, 503, 495), (516, 524, 520, 512), (511, 519, 522, 514), (512, 520, 523, 515), (513, 521, 525, 517), (503, 511, 514, 506), (508, 516, 512, 504), (507, 515, 511, 503), (506, 514, 513, 505), (522, 530, 529, 521), (523, 531, 527, 519), (524, 532, 528, 520), (519, 527, 530, 522), (515, 523, 519, 511), (514, 522, 521, 513), (517, 525, 518, 510), (510, 518, 524, 516), (525, 533, 526, 518), (518, 526, 532, 524), (521, 529, 533, 525), (520, 528, 531, 523), (527, 535, 538, 530), (528, 536, 539, 531), (529, 537, 541, 533), (526, 534, 540, 532), (533, 541, 534, 526), (530, 538, 537, 529), (531, 539, 535, 527), (532, 540, 536, 528), (541, 549, 542, 534), (538, 546, 545, 537), (539, 547, 543, 535), (540, 548, 544, 536), (545, 553, 557, 549), (542, 550, 556, 548), (549, 557, 550, 542), (546, 554, 553, 545), (534, 542, 548, 540), (537, 545, 549, 541), (536, 544, 547, 539), (535, 543, 546, 538), (550, 485, 552, 556), (557, 553, 485, 550), (553, 554, 551, 485), (485, 551, 555, 552), (544, 552, 555, 547), (543, 551, 554, 546), (548, 556, 552, 544), (547, 555, 551, 543), (559, 489, 493, 412), (408, 490, 489, 559), (560, 417, 419, 558), (411, 560, 558, 410), (410, 558, 559, 412), (389, 391, 396, 394), (391, 390, 395, 396), (561, 346, 307, 564), (362, 359, 580), (563, 345, 350, 565), (357, 570, 562), (350, 364, 569, 568), (566, 346, 561, 562), (364, 346, 566, 569), (568, 569, 572, 571), (570, 566, 562), (361, 567, 580, 359), (569, 566, 570, 572), (349, 565, 362, 358), (575, 362, 580), (358, 362, 578), (562, 356, 576), (356, 360, 577, 576), (360, 358, 578, 577), (573, 562, 576), (576, 577, 574, 573), (362, 575, 578), (577, 578, 575, 574), (562, 573, 579), (579, 573, 574, 567), (567, 574, 575, 580), (359, 362, 571), (362, 568, 571), (565, 350, 568, 362), (357, 562, 579), (357, 579, 567, 361), (74, 102, 388, 291), (303, 301, 67, 68), (304, 69, 274, 563), (368, 372, 86, 85), (344, 71, 72, 366), (345, 70, 67, 301), (365, 72, 69, 304), (366, 72, 85, 369), (368, 85, 72, 365), (85, 86, 373, 369), (293, 75, 74, 291), (292, 73, 75, 293), (292, 303, 68, 73), (370, 86, 372), (373, 86, 370), (374, 87, 90, 379), (379, 90, 71, 344), (100, 105, 6, 388), (392, 5, 104, 99), (2, 89, 87, 374), (100, 388, 102), (99, 19, 0, 392), (563, 274, 70, 345), (295, 354, 3, 390), (354, 291, 388, 3), (11, 14, 415, 387), (395, 6, 8, 399), (8, 10, 403, 399), (5, 394, 398, 7), (10, 11, 387, 403), (402, 386, 4, 9), (416, 412, 13, 15), (7, 418, 405, 413, 9), (18, 17, 417, 560), (398, 420, 397, 418, 7), (14, 12, 411, 415), (9, 413, 401, 409, 402), (390, 388, 6, 395), (386, 416, 15, 4), (12, 18, 560, 411), (412, 493, 486, 492, 13), (13, 492, 488, 491, 16), (392, 389, 394, 5), (2, 374, 375, 377), (390, 3, 388), (0, 377, 376, 294), (0, 2, 377), (389, 392, 0, 294), (16, 491, 487, 490, 408), (581, 587, 595, 589), (408, 581, 588, 16), (127, 129, 583, 582), (417, 585, 587, 419), (118, 16, 588, 584), (129, 118, 584, 583), (17, 127, 582, 586), (419, 587, 581, 408), (17, 586, 585, 417), (592, 596, 604, 600), (582, 583, 591, 590), (586, 582, 590, 594), (588, 581, 589, 596), (583, 584, 592, 591), (584, 588, 596, 592), (585, 586, 594, 593), (587, 585, 593, 595), (601, 602, 610, 609), (593, 594, 602, 601), (595, 593, 601, 603), (589, 595, 603, 597), (590, 591, 599, 598), (594, 590, 598, 602), (596, 589, 597, 604), (591, 592, 600, 599), (605, 611, 619, 613), (603, 601, 609, 611), (597, 603, 611, 605), (598, 599, 607, 606), (602, 598, 606, 610), (604, 597, 605, 612), (599, 600, 608, 607), (600, 604, 612, 608), (614, 615, 623, 622), (606, 607, 615, 614), (610, 606, 614, 618), (612, 605, 613, 620), (607, 608, 616, 615), (608, 612, 620, 616), (609, 610, 618, 617), (611, 609, 617, 619), (613, 619, 627, 621), (619, 617, 625, 627), (617, 618, 626, 625), (616, 620, 628, 624), (615, 616, 624, 623), (620, 613, 621, 628), (618, 614, 622, 626), (623, 624, 629), (624, 628, 629), (625, 626, 629), (627, 625, 629), (621, 627, 629), (622, 623, 629), (626, 622, 629), (628, 621, 629)])
me_cube_006.materials.append(mat_material_003)
me_cube_006.use_remesh_preserve_volume = False
me_cube_006.use_remesh_preserve_attributes = False
me_cube_006.use_mirror_vertex_groups = False
me_cube_006.update()
me_cube_001 = bpy.data.meshes.new('Cube.001')
me_cube_001.from_pydata([(-3.725e-08, -0.3891, -1.376)], [], [])
me_cube_001.materials.append(mat_material)
me_cube_001.use_remesh_preserve_volume = False
me_cube_001.use_remesh_preserve_attributes = False
me_cube_001.use_mirror_vertex_groups = False
me_cube_001.update()
me_cube_000 = bpy.data.meshes.new('Cube.000')
me_cube_000.from_pydata([(-3.725e-08, -0.3891, -1.376)], [], [])
me_cube_000.materials.append(mat_material)
me_cube_000.use_remesh_preserve_volume = False
me_cube_000.use_remesh_preserve_attributes = False
me_cube_000.use_mirror_vertex_groups = False
me_cube_000.update()
me_sphere_002 = bpy.data.meshes.new('Sphere.002')
me_sphere_002.from_pydata([(-0.1951, 0.0, 0.9808), (-0.3827, 0.0, 0.9239), (-0.5556, 0.0, 0.8315), (-0.7071, 0.0, 0.7071), (-0.8315, 0.0, 0.5556), (-0.9239, 0.0, 0.3827), (-0.9808, 0.0, 0.1951), (-1.0, 0.0, 7.55e-08), (-0.9808, 0.0, -0.1951), (-0.9239, 0.0, -0.3827), (-0.8315, 0.0, -0.5556), (-0.7071, 0.0, -0.7071), (-0.5556, 0.0, -0.8315), (-0.3827, 0.0, -0.9239), (-0.1951, 0.0, -0.9808), (3.258e-07, 0.0, -1.0), (-0.1913, 0.03806, 0.9808), (-0.3753, 0.07466, 0.9239), (-0.5449, 0.1084, 0.8315), (-0.6935, 0.1379, 0.7071), (-0.8155, 0.1622, 0.5556), (-0.9061, 0.1802, 0.3827), (-0.9619, 0.1913, 0.1951), (-0.9808, 0.1951, 7.55e-08), (-0.9619, 0.1913, -0.1951), (-0.9061, 0.1802, -0.3827), (-0.8155, 0.1622, -0.5556), (-0.6935, 0.1379, -0.7071), (-0.5449, 0.1084, -0.8315), (-0.3753, 0.07466, -0.9239), (-0.1913, 0.03806, -0.9808), (-0.1802, 0.07466, 0.9808), (-0.3536, 0.1464, 0.9239), (-0.5133, 0.2126, 0.8315), (-0.6533, 0.2706, 0.7071), (-0.7682, 0.3182, 0.5556), (-0.8536, 0.3536, 0.3827), (-0.9061, 0.3753, 0.1951), (-0.9239, 0.3827, 7.55e-08), (-0.9061, 0.3753, -0.1951), (-0.8536, 0.3536, -0.3827), (-0.7682, 0.3182, -0.5556), (-0.6533, 0.2706, -0.7071), (-0.5133, 0.2126, -0.8315), (-0.3536, 0.1464, -0.9239), (-0.1802, 0.07466, -0.9808), (-0.1622, 0.1084, 0.9808), (-0.3182, 0.2126, 0.9239), (-0.4619, 0.3087, 0.8315), (-0.5879, 0.3928, 0.7071), (-0.6913, 0.4619, 0.5556), (-0.7682, 0.5133, 0.3827), (-0.8155, 0.5449, 0.1951), (-0.8315, 0.5556, 7.55e-08), (-0.8155, 0.5449, -0.1951), (-0.7682, 0.5133, -0.3827), (-0.6913, 0.4619, -0.5556), (-0.5879, 0.3928, -0.7071), (-0.4619, 0.3087, -0.8315), (-0.3182, 0.2126, -0.9239), (-0.1622, 0.1084, -0.9808), (-0.1379, 0.1379, 0.9808), (-0.2706, 0.2706, 0.9239), (-0.3928, 0.3928, 0.8315), (-0.5, 0.5, 0.7071), (-0.5879, 0.5879, 0.5556), (-0.6533, 0.6533, 0.3827), (-0.6935, 0.6935, 0.1951), (-0.7071, 0.7071, 7.55e-08), (-0.6935, 0.6935, -0.1951), (-0.6533, 0.6533, -0.3827), (-0.5879, 0.5879, -0.5556), (-0.5, 0.5, -0.7071), (-0.3928, 0.3928, -0.8315), (-0.2706, 0.2706, -0.9239), (-0.1379, 0.1379, -0.9808), (-0.1084, 0.1622, 0.9808), (-0.2126, 0.3182, 0.9239), (-0.3087, 0.4619, 0.8315), (-0.3928, 0.5879, 0.7071), (-0.4619, 0.6913, 0.5556), (-0.5133, 0.7682, 0.3827), (-0.5449, 0.8155, 0.1951), (-0.5556, 0.8315, 7.55e-08), (-0.5449, 0.8155, -0.1951), (-0.5133, 0.7682, -0.3827), (-0.4619, 0.6913, -0.5556), (-0.3928, 0.5879, -0.7071), (-0.3087, 0.4619, -0.8315), (-0.2126, 0.3182, -0.9239), (-0.1084, 0.1622, -0.9808), (-0.07466, 0.1802, 0.9808), (-0.1464, 0.3536, 0.9239), (-0.2126, 0.5133, 0.8315), (-0.2706, 0.6533, 0.7071), (-0.3182, 0.7682, 0.5556), (-0.3536, 0.8536, 0.3827), (-0.3753, 0.9061, 0.1951), (-0.3827, 0.9239, 7.55e-08), (-0.3753, 0.9061, -0.1951), (-0.3536, 0.8536, -0.3827), (-0.3182, 0.7682, -0.5556), (-0.2706, 0.6533, -0.7071), (-0.2126, 0.5133, -0.8315), (-0.1464, 0.3536, -0.9239), (-0.07466, 0.1802, -0.9808), (-0.03806, 0.1913, 0.9808), (-0.07466, 0.3753, 0.9239), (-0.1084, 0.5449, 0.8315), (-0.1379, 0.6935, 0.7071), (-0.1622, 0.8155, 0.5556), (-0.1802, 0.9061, 0.3827), (-0.1913, 0.9619, 0.1951), (-0.1951, 0.9808, 7.55e-08), (-0.1913, 0.9619, -0.1951), (-0.1802, 0.9061, -0.3827), (-0.1622, 0.8155, -0.5556), (-0.1379, 0.6935, -0.7071), (-0.1084, 0.5449, -0.8315), (-0.07466, 0.3753, -0.9239), (-0.03806, 0.1913, -0.9808), (3.364e-07, 0.1951, 0.9808), (3.731e-07, 0.3827, 0.9239), (3.802e-07, 0.5556, 0.8315), (4.165e-07, 0.7071, 0.7071), (3.882e-07, 0.8315, 0.5556), (3.396e-07, 0.9239, 0.3827), (4.025e-07, 0.9808, 0.1951), (3.481e-07, 1.0, 7.55e-08), (3.703e-07, 0.9808, -0.1951), (3.951e-07, 0.9239, -0.3827), (3.882e-07, 0.8315, -0.5556), (4.165e-07, 0.7071, -0.7071), (3.759e-07, 0.5556, -0.8315), (3.309e-07, 0.3827, -0.9239), (3.366e-07, 0.1951, -0.9808), (0.03806, 0.1913, 0.9808), (0.07466, 0.3753, 0.9239), (0.1084, 0.5449, 0.8315), (0.138, 0.6935, 0.7071), (0.1622, 0.8155, 0.5556), (0.1802, 0.9061, 0.3827), (0.1913, 0.9619, 0.1951), (0.1951, 0.9808, 7.55e-08), (0.1913, 0.9619, -0.1951), (0.1802, 0.9061, -0.3827), (0.1622, 0.8155, -0.5556), (0.138, 0.6935, -0.7071), (0.1084, 0.5449, -0.8315), (0.07466, 0.3753, -0.9239), (0.03806, 0.1913, -0.9808), (0.07466, 0.1802, 0.9808), (0.1464, 0.3536, 0.9239), (0.2126, 0.5133, 0.8315), (0.2706, 0.6533, 0.7071), (0.3182, 0.7682, 0.5556), (0.3536, 0.8536, 0.3827), (0.3753, 0.9061, 0.1951), (0.3827, 0.9239, 7.55e-08), (0.3753, 0.9061, -0.1951), (0.3536, 0.8536, -0.3827), (0.3182, 0.7682, -0.5556), (0.2706, 0.6533, -0.7071), (0.2126, 0.5133, -0.8315), (0.1464, 0.3536, -0.9239), (0.07466, 0.1802, -0.9808), (0.1084, 0.1622, 0.9808), (0.2126, 0.3182, 0.9239), (0.3087, 0.4619, 0.8315), (0.3928, 0.5879, 0.7071), (0.4619, 0.6913, 0.5556), (0.5133, 0.7682, 0.3827), (0.5449, 0.8155, 0.1951), (0.5556, 0.8315, 7.55e-08), (0.5449, 0.8155, -0.1951), (0.5133, 0.7682, -0.3827), (0.4619, 0.6913, -0.5556), (0.3928, 0.5879, -0.7071), (0.3087, 0.4619, -0.8315), (0.2126, 0.3182, -0.9239), (0.1084, 0.1622, -0.9808), (0.138, 0.1379, 0.9808), (0.2706, 0.2706, 0.9239), (0.3928, 0.3928, 0.8315), (0.5, 0.5, 0.7071), (0.5879, 0.5879, 0.5556), (0.6533, 0.6533, 0.3827), (0.6935, 0.6935, 0.1951), (0.7071, 0.7071, 7.55e-08), (0.6935, 0.6935, -0.1951), (0.6533, 0.6533, -0.3827), (0.5879, 0.5879, -0.5556), (0.5, 0.5, -0.7071), (0.3928, 0.3928, -0.8315), (0.2706, 0.2706, -0.9239), (0.138, 0.1379, -0.9808), (0.1622, 0.1084, 0.9808), (0.3182, 0.2126, 0.9239), (0.4619, 0.3087, 0.8315), (0.5879, 0.3928, 0.7071), (0.6913, 0.4619, 0.5556), (0.7682, 0.5133, 0.3827), (0.8155, 0.5449, 0.1951), (0.8315, 0.5556, 7.55e-08), (0.8155, 0.5449, -0.1951), (0.7682, 0.5133, -0.3827), (0.6913, 0.4619, -0.5556), (0.5879, 0.3928, -0.7071), (0.4619, 0.3087, -0.8315), (0.3182, 0.2126, -0.9239), (0.1622, 0.1084, -0.9808), (0.1802, 0.07466, 0.9808), (0.3536, 0.1464, 0.9239), (0.5133, 0.2126, 0.8315), (0.6533, 0.2706, 0.7071), (0.7682, 0.3182, 0.5556), (0.8536, 0.3536, 0.3827), (0.9061, 0.3753, 0.1951), (0.9239, 0.3827, 7.55e-08), (0.9061, 0.3753, -0.1951), (0.8536, 0.3536, -0.3827), (0.7682, 0.3182, -0.5556), (0.6533, 0.2706, -0.7071), (0.5133, 0.2126, -0.8315), (0.3536, 0.1464, -0.9239), (0.1802, 0.07466, -0.9808), (0.1913, 0.03806, 0.9808), (0.3753, 0.07466, 0.9239), (0.5449, 0.1084, 0.8315), (0.6935, 0.1379, 0.7071), (0.8155, 0.1622, 0.5556), (0.9061, 0.1802, 0.3827), (0.9619, 0.1913, 0.1951), (0.9808, 0.1951, 7.55e-08), (0.9619, 0.1913, -0.1951), (0.9061, 0.1802, -0.3827), (0.8155, 0.1622, -0.5556), (0.6935, 0.1379, -0.7071), (0.5449, 0.1084, -0.8315), (0.3753, 0.07466, -0.9239), (0.1913, 0.03806, -0.9808), (0.1951, -1.85e-08, 0.9808), (0.3827, -7.206e-08, 0.9239), (0.5556, -9.813e-08, 0.8315), (0.7071, -1.331e-07, 0.7071), (0.8315, -1.224e-07, 0.5556), (0.9239, -5.921e-08, 0.3827), (0.9808, -1.221e-07, 0.1951), (1.0, -1.145e-07, 7.55e-08), (0.9808, -7.524e-08, -0.1951), (0.9239, -6.785e-08, -0.3827), (0.8315, -1.224e-07, -0.5556), (0.7071, -1.331e-07, -0.7071), (0.5556, -9.68e-08, -0.8315), (0.3827, -4.299e-08, -0.9239), (0.1951, -1.509e-08, -0.9808), (0.1913, -0.03806, 0.9808), (0.3753, -0.07466, 0.9239), (0.5449, -0.1084, 0.8315), (0.6935, -0.1379, 0.7071), (0.8155, -0.1622, 0.5556), (0.9061, -0.1802, 0.3827), (0.9619, -0.1913, 0.1951), (0.9808, -0.1951, 7.55e-08), (0.9619, -0.1913, -0.1951), (0.9061, -0.1802, -0.3827), (0.8155, -0.1622, -0.5556), (0.6935, -0.1379, -0.7071), (0.5449, -0.1084, -0.8315), (0.3753, -0.07466, -0.9239), (0.1913, -0.03806, -0.9808), (0.1802, -0.07466, 0.9808), (0.3536, -0.1464, 0.9239), (0.5133, -0.2126, 0.8315), (0.6533, -0.2706, 0.7071), (0.7682, -0.3182, 0.5556), (0.8536, -0.3536, 0.3827), (0.9061, -0.3753, 0.1951), (0.9239, -0.3827, 7.55e-08), (0.9061, -0.3753, -0.1951), (0.8536, -0.3536, -0.3827), (0.7682, -0.3182, -0.5556), (0.6533, -0.2706, -0.7071), (0.5133, -0.2126, -0.8315), (0.3536, -0.1464, -0.9239), (0.1802, -0.07466, -0.9808), (0.1622, -0.1084, 0.9808), (0.3182, -0.2126, 0.9239), (0.4619, -0.3087, 0.8315), (0.5879, -0.3928, 0.7071), (0.6913, -0.4619, 0.5556), (0.7682, -0.5133, 0.3827), (0.8155, -0.5449, 0.1951), (0.8315, -0.5556, 7.55e-08), (0.8155, -0.5449, -0.1951), (0.7682, -0.5133, -0.3827), (0.6913, -0.4619, -0.5556), (0.5879, -0.3928, -0.7071), (0.4619, -0.3087, -0.8315), (0.3182, -0.2126, -0.9239), (0.1622, -0.1084, -0.9808), (0.138, -0.1379, 0.9808), (0.2706, -0.2706, 0.9239), (0.3928, -0.3928, 0.8315), (0.5, -0.5, 0.7071), (0.5879, -0.5879, 0.5556), (0.6533, -0.6533, 0.3827), (0.6935, -0.6935, 0.1951), (0.7071, -0.7071, 7.55e-08), (0.6935, -0.6935, -0.1951), (0.6533, -0.6533, -0.3827), (0.5879, -0.5879, -0.5556), (0.5, -0.5, -0.7071), (0.3928, -0.3928, -0.8315), (0.2706, -0.2706, -0.9239), (0.138, -0.1379, -0.9808), (0.1084, -0.1622, 0.9808), (0.2126, -0.3182, 0.9239), (0.3087, -0.4619, 0.8315), (0.3928, -0.5879, 0.7071), (0.4619, -0.6913, 0.5556), (0.5133, -0.7682, 0.3827), (0.5449, -0.8155, 0.1951), (0.5556, -0.8315, 7.55e-08), (0.5449, -0.8155, -0.1951), (0.5133, -0.7682, -0.3827), (0.4619, -0.6913, -0.5556), (0.3928, -0.5879, -0.7071), (0.3087, -0.4619, -0.8315), (0.2126, -0.3182, -0.9239), (0.1084, -0.1622, -0.9808), (0.07466, -0.1802, 0.9808), (0.1464, -0.3536, 0.9239), (0.2126, -0.5133, 0.8315), (0.2706, -0.6533, 0.7071), (0.3182, -0.7682, 0.5556), (0.3536, -0.8536, 0.3827), (0.3753, -0.9061, 0.1951), (0.3827, -0.9239, 7.55e-08), (0.3753, -0.9061, -0.1951), (0.3536, -0.8536, -0.3827), (0.3182, -0.7682, -0.5556), (0.2706, -0.6533, -0.7071), (0.2126, -0.5133, -0.8315), (0.1464, -0.3536, -0.9239), (0.07466, -0.1802, -0.9808), (0.03806, -0.1913, 0.9808), (0.07466, -0.3753, 0.9239), (0.1084, -0.5449, 0.8315), (0.1379, -0.6935, 0.7071), (0.1622, -0.8155, 0.5556), (0.1802, -0.9061, 0.3827), (0.1913, -0.9619, 0.1951), (0.1951, -0.9808, 7.55e-08), (0.1913, -0.9619, -0.1951), (0.1802, -0.9061, -0.3827), (0.1622, -0.8155, -0.5556), (0.1379, -0.6935, -0.7071), (0.1084, -0.5449, -0.8315), (0.07466, -0.3753, -0.9239), (0.03806, -0.1913, -0.9808), (2.965e-07, -0.1951, 0.9808), (2.151e-07, -0.3827, 0.9239), (1.831e-07, -0.5556, 0.8315), (1.364e-07, -0.7071, 0.7071), (1.501e-07, -0.8315, 0.5556), (1.781e-07, -0.9239, 0.3827), (8.306e-08, -0.9808, 0.1951), (1.229e-07, -1.0, 7.55e-08), (1.475e-07, -0.9808, -0.1951), (2.133e-07, -0.9239, -0.3827), (1.501e-07, -0.8315, -0.5556), (1.364e-07, -0.7071, -0.7071), (2.136e-07, -0.5556, -0.8315), (2.573e-07, -0.3827, -0.9239), (2.97e-07, -0.1951, -0.9808), (-0.03806, -0.1913, 0.9808), (-0.07466, -0.3753, 0.9239), (-0.1084, -0.5449, 0.8315), (-0.1379, -0.6935, 0.7071), (-0.1622, -0.8155, 0.5556), (-0.1802, -0.9061, 0.3827), (-0.1913, -0.9619, 0.1951), (-0.1951, -0.9808, 7.55e-08), (-0.1913, -0.9619, -0.1951), (-0.1802, -0.9061, -0.3827), (-0.1622, -0.8155, -0.5556), (-0.1379, -0.6935, -0.7071), (-0.1084, -0.5449, -0.8315), (-0.07466, -0.3753, -0.9239), (-0.03806, -0.1913, -0.9808), (-0.07466, -0.1802, 0.9808), (-0.1464, -0.3536, 0.9239), (-0.2126, -0.5133, 0.8315), (-0.2706, -0.6533, 0.7071), (-0.3182, -0.7682, 0.5556), (-0.3536, -0.8536, 0.3827), (-0.3753, -0.9061, 0.1951), (-0.3827, -0.9239, 7.55e-08), (-0.3753, -0.9061, -0.1951), (-0.3536, -0.8536, -0.3827), (-0.3182, -0.7682, -0.5556), (-0.2706, -0.6533, -0.7071), (-0.2126, -0.5133, -0.8315), (-0.1464, -0.3536, -0.9239), (-0.07466, -0.1802, -0.9808), (-0.1084, -0.1622, 0.9808), (-0.2126, -0.3182, 0.9239), (-0.3087, -0.4619, 0.8315), (-0.3928, -0.5879, 0.7071), (-0.4619, -0.6913, 0.5556), (-0.5133, -0.7682, 0.3827), (-0.5449, -0.8155, 0.1951), (-0.5556, -0.8315, 7.55e-08), (-0.5449, -0.8155, -0.1951), (-0.5133, -0.7682, -0.3827), (-0.4619, -0.6913, -0.5556), (-0.3928, -0.5879, -0.7071), (-0.3087, -0.4619, -0.8315), (-0.2126, -0.3182, -0.9239), (-0.1084, -0.1622, -0.9808), (9.544e-08, -2.304e-07, 1.0), (-0.1379, -0.1379, 0.9808), (-0.2706, -0.2706, 0.9239), (-0.3928, -0.3928, 0.8315), (-0.5, -0.5, 0.7071), (-0.5879, -0.5879, 0.5556), (-0.6533, -0.6533, 0.3827), (-0.6935, -0.6935, 0.1951), (-0.7071, -0.7071, 7.55e-08), (-0.6935, -0.6935, -0.1951), (-0.6533, -0.6533, -0.3827), (-0.5879, -0.5879, -0.5556), (-0.5, -0.5, -0.7071), (-0.3928, -0.3928, -0.8315), (-0.2706, -0.2706, -0.9239), (-0.1379, -0.1379, -0.9808), (-0.1622, -0.1084, 0.9808), (-0.3182, -0.2126, 0.9239), (-0.4619, -0.3087, 0.8315), (-0.5879, -0.3928, 0.7071), (-0.6913, -0.4619, 0.5556), (-0.7682, -0.5133, 0.3827), (-0.8155, -0.5449, 0.1951), (-0.8315, -0.5556, 7.55e-08), (-0.8155, -0.5449, -0.1951), (-0.7682, -0.5133, -0.3827), (-0.6913, -0.4619, -0.5556), (-0.5879, -0.3928, -0.7071), (-0.4619, -0.3087, -0.8315), (-0.3182, -0.2126, -0.9239), (-0.1622, -0.1084, -0.9808), (-0.1802, -0.07466, 0.9808), (-0.3536, -0.1464, 0.9239), (-0.5133, -0.2126, 0.8315), (-0.6533, -0.2706, 0.7071), (-0.7682, -0.3182, 0.5556), (-0.8536, -0.3536, 0.3827), (-0.9061, -0.3753, 0.1951), (-0.9239, -0.3827, 7.55e-08), (-0.9061, -0.3753, -0.1951), (-0.8536, -0.3536, -0.3827), (-0.7682, -0.3182, -0.5556), (-0.6533, -0.2706, -0.7071), (-0.5133, -0.2126, -0.8315), (-0.3536, -0.1464, -0.9239), (-0.1802, -0.07466, -0.9808), (-0.1913, -0.03806, 0.9808), (-0.3753, -0.07466, 0.9239), (-0.5449, -0.1084, 0.8315), (-0.6935, -0.1379, 0.7071), (-0.8155, -0.1622, 0.5556), (-0.9061, -0.1802, 0.3827), (-0.9619, -0.1913, 0.1951), (-0.9808, -0.1951, 7.55e-08), (-0.9619, -0.1913, -0.1951), (-0.9061, -0.1802, -0.3827), (-0.8155, -0.1622, -0.5556), (-0.6935, -0.1379, -0.7071), (-0.5449, -0.1084, -0.8315), (-0.3753, -0.07466, -0.9239), (-0.1913, -0.03806, -0.9808)], [], [(11, 10, 26, 27), (7, 6, 22, 23), (3, 2, 18, 19), (12, 11, 27, 28), (8, 7, 23, 24), (4, 3, 19, 20), (5, 4, 20, 21), (1, 0, 16, 17), (13, 12, 28, 29), (9, 8, 24, 25), (10, 9, 25, 26), (6, 5, 21, 22), (2, 1, 17, 18), (14, 13, 29, 30), (27, 26, 41, 42), (23, 22, 37, 38), (19, 18, 33, 34), (20, 19, 34, 35), (28, 27, 42, 43), (24, 23, 38, 39), (25, 24, 39, 40), (21, 20, 35, 36), (17, 16, 31, 32), (29, 28, 43, 44), (30, 29, 44, 45), (26, 25, 40, 41), (22, 21, 36, 37), (18, 17, 32, 33), (37, 36, 51, 52), (33, 32, 47, 48), (45, 44, 59, 60), (41, 40, 55, 56), (42, 41, 56, 57), (38, 37, 52, 53), (34, 33, 48, 49), (43, 42, 57, 58), (39, 38, 53, 54), (35, 34, 49, 50), (32, 31, 46, 47), (44, 43, 58, 59), (40, 39, 54, 55), (36, 35, 50, 51), (59, 58, 73, 74), (55, 54, 69, 70), (51, 50, 65, 66), (47, 46, 61, 62), (60, 59, 74, 75), (56, 55, 70, 71), (52, 51, 66, 67), (48, 47, 62, 63), (49, 48, 63, 64), (57, 56, 71, 72), (53, 52, 67, 68), (54, 53, 68, 69), (50, 49, 64, 65), (58, 57, 72, 73), (73, 72, 87, 88), (69, 68, 83, 84), (65, 64, 79, 80), (66, 65, 80, 81), (62, 61, 76, 77), (74, 73, 88, 89), (70, 69, 84, 85), (71, 70, 85, 86), (67, 66, 81, 82), (63, 62, 77, 78), (75, 74, 89, 90), (72, 71, 86, 87), (68, 67, 82, 83), (64, 63, 78, 79), (83, 82, 97, 98), (79, 78, 93, 94), (87, 86, 101, 102), (88, 87, 102, 103), (84, 83, 98, 99), (80, 79, 94, 95), (89, 88, 103, 104), (85, 84, 99, 100), (81, 80, 95, 96), (77, 76, 91, 92), (78, 77, 92, 93), (90, 89, 104, 105), (86, 85, 100, 101), (82, 81, 96, 97), (105, 104, 119, 120), (101, 100, 115, 116), (97, 96, 111, 112), (93, 92, 107, 108), (102, 101, 116, 117), (98, 97, 112, 113), (94, 93, 108, 109), (95, 94, 109, 110), (103, 102, 117, 118), (99, 98, 113, 114), (100, 99, 114, 115), (96, 95, 110, 111), (92, 91, 106, 107), (104, 103, 118, 119), (107, 106, 121, 122), (119, 118, 133, 134), (115, 114, 129, 130), (111, 110, 125, 126), (112, 111, 126, 127), (108, 107, 122, 123), (120, 119, 134, 135), (116, 115, 130, 131), (117, 116, 131, 132), (113, 112, 127, 128), (109, 108, 123, 124), (118, 117, 132, 133), (114, 113, 128, 129), (110, 109, 124, 125), (129, 128, 143, 144), (125, 124, 139, 140), (133, 132, 147, 148), (134, 133, 148, 149), (130, 129, 144, 145), (126, 125, 140, 141), (122, 121, 136, 137), (135, 134, 149, 150), (131, 130, 145, 146), (127, 126, 141, 142), (123, 122, 137, 138), (124, 123, 138, 139), (132, 131, 146, 147), (128, 127, 142, 143), (147, 146, 161, 162), (143, 142, 157, 158), (139, 138, 153, 154), (148, 147, 162, 163), (144, 143, 158, 159), (140, 139, 154, 155), (141, 140, 155, 156), (137, 136, 151, 152), (149, 148, 163, 164), (145, 144, 159, 160), (146, 145, 160, 161), (142, 141, 156, 157), (138, 137, 152, 153), (150, 149, 164, 165), (153, 152, 167, 168), (165, 164, 179, 180), (161, 160, 175, 176), (157, 156, 171, 172), (158, 157, 172, 173), (154, 153, 168, 169), (162, 161, 176, 177), (163, 162, 177, 178), (159, 158, 173, 174), (155, 154, 169, 170), (164, 163, 178, 179), (160, 159, 174, 175), (156, 155, 170, 171), (152, 151, 166, 167), (175, 174, 189, 190), (171, 170, 185, 186), (167, 166, 181, 182), (179, 178, 193, 194), (180, 179, 194, 195), (176, 175, 190, 191), (172, 171, 186, 187), (168, 167, 182, 183), (177, 176, 191, 192), (173, 172, 187, 188), (169, 168, 183, 184), (170, 169, 184, 185), (178, 177, 192, 193), (174, 173, 188, 189), (193, 192, 207, 208), (189, 188, 203, 204), (185, 184, 199, 200), (182, 181, 196, 197), (194, 193, 208, 209), (190, 189, 204, 205), (186, 185, 200, 201), (187, 186, 201, 202), (183, 182, 197, 198), (195, 194, 209, 210), (191, 190, 205, 206), (192, 191, 206, 207), (188, 187, 202, 203), (184, 183, 198, 199), (199, 198, 213, 214), (207, 206, 221, 222), (203, 202, 217, 218), (204, 203, 218, 219), (200, 199, 214, 215), (208, 207, 222, 223), (209, 208, 223, 224), (205, 204, 219, 220), (201, 200, 215, 216), (197, 196, 211, 212), (210, 209, 224, 225), (206, 205, 220, 221), (202, 201, 216, 217), (198, 197, 212, 213), (221, 220, 235, 236), (217, 216, 231, 232), (213, 212, 227, 228), (225, 224, 239, 240), (222, 221, 236, 237), (218, 217, 232, 233), (214, 213, 228, 229), (223, 222, 237, 238), (219, 218, 233, 234), (215, 214, 229, 230), (216, 215, 230, 231), (212, 211, 226, 227), (224, 223, 238, 239), (220, 219, 234, 235), (239, 238, 253, 254), (235, 234, 249, 250), (231, 230, 245, 246), (227, 226, 241, 242), (228, 227, 242, 243), (240, 239, 254, 255), (236, 235, 250, 251), (232, 231, 246, 247), (233, 232, 247, 248), (229, 228, 243, 244), (237, 236, 251, 252), (238, 237, 252, 253), (234, 233, 248, 249), (230, 229, 244, 245), (245, 244, 259, 260), (253, 252, 267, 268), (249, 248, 263, 264), (250, 249, 264, 265), (246, 245, 260, 261), (242, 241, 256, 257), (254, 253, 268, 269), (255, 254, 269, 270), (251, 250, 265, 266), (247, 246, 261, 262), (243, 242, 257, 258), (252, 251, 266, 267), (248, 247, 262, 263), (244, 243, 258, 259), (267, 266, 281, 282), (263, 262, 277, 278), (259, 258, 273, 274), (268, 267, 282, 283), (264, 263, 278, 279), (260, 259, 274, 275), (257, 256, 271, 272), (269, 268, 283, 284), (265, 264, 279, 280), (261, 260, 275, 276), (262, 261, 276, 277), (258, 257, 272, 273), (270, 269, 284, 285), (266, 265, 280, 281), (285, 284, 299, 300), (281, 280, 295, 296), (277, 276, 291, 292), (273, 272, 287, 288), (274, 273, 288, 289), (282, 281, 296, 297), (278, 277, 292, 293), (279, 278, 293, 294), (275, 274, 289, 290), (283, 282, 297, 298), (284, 283, 298, 299), (280, 279, 294, 295), (276, 275, 290, 291), (272, 271, 286, 287), (291, 290, 305, 306), (287, 286, 301, 302), (299, 298, 313, 314), (295, 294, 309, 310), (296, 295, 310, 311), (292, 291, 306, 307), (288, 287, 302, 303), (300, 299, 314, 315), (297, 296, 311, 312), (293, 292, 307, 308), (289, 288, 303, 304), (298, 297, 312, 313), (294, 293, 308, 309), (290, 289, 304, 305), (313, 312, 327, 328), (309, 308, 323, 324), (305, 304, 319, 320), (314, 313, 328, 329), (310, 309, 324, 325), (306, 305, 320, 321), (302, 301, 316, 317), (303, 302, 317, 318), (315, 314, 329, 330), (311, 310, 325, 326), (307, 306, 321, 322), (308, 307, 322, 323), (304, 303, 318, 319), (312, 311, 326, 327), (327, 326, 341, 342), (323, 322, 337, 338), (319, 318, 333, 334), (320, 319, 334, 335), (328, 327, 342, 343), (324, 323, 338, 339), (325, 324, 339, 340), (321, 320, 335, 336), (317, 316, 331, 332), (329, 328, 343, 344), (330, 329, 344, 345), (326, 325, 340, 341), (322, 321, 336, 337), (318, 317, 332, 333), (337, 336, 351, 352), (333, 332, 347, 348), (345, 344, 359, 360), (341, 340, 355, 356), (342, 341, 356, 357), (338, 337, 352, 353), (334, 333, 348, 349), (343, 342, 357, 358), (339, 338, 353, 354), (335, 334, 349, 350), (332, 331, 346, 347), (344, 343, 358, 359), (340, 339, 354, 355), (336, 335, 350, 351), (359, 358, 373, 374), (355, 354, 369, 370), (351, 350, 365, 366), (347, 346, 361, 362), (360, 359, 374, 375), (356, 355, 370, 371), (352, 351, 366, 367), (348, 347, 362, 363), (349, 348, 363, 364), (357, 356, 371, 372), (353, 352, 367, 368), (354, 353, 368, 369), (350, 349, 364, 365), (358, 357, 372, 373), (373, 372, 387, 388), (369, 368, 383, 384), (365, 364, 379, 380), (366, 365, 380, 381), (362, 361, 376, 377), (374, 373, 388, 389), (370, 369, 384, 385), (371, 370, 385, 386), (367, 366, 381, 382), (363, 362, 377, 378), (375, 374, 389, 390), (372, 371, 386, 387), (368, 367, 382, 383), (364, 363, 378, 379), (383, 382, 397, 398), (379, 378, 393, 394), (387, 386, 401, 402), (388, 387, 402, 403), (384, 383, 398, 399), (380, 379, 394, 395), (389, 388, 403, 404), (385, 384, 399, 400), (381, 380, 395, 396), (377, 376, 391, 392), (378, 377, 392, 393), (390, 389, 404, 405), (386, 385, 400, 401), (382, 381, 396, 397), (405, 404, 419, 420), (401, 400, 415, 416), (397, 396, 411, 412), (393, 392, 407, 408), (402, 401, 416, 417), (398, 397, 412, 413), (394, 393, 408, 409), (395, 394, 409, 410), (403, 402, 417, 418), (399, 398, 413, 414), (400, 399, 414, 415), (396, 395, 410, 411), (392, 391, 406, 407), (404, 403, 418, 419), (407, 406, 422, 423), (419, 418, 434, 435), (415, 414, 430, 431), (411, 410, 426, 427), (412, 411, 427, 428), (408, 407, 423, 424), (420, 419, 435, 436), (416, 415, 431, 432), (417, 416, 432, 433), (413, 412, 428, 429), (409, 408, 424, 425), (418, 417, 433, 434), (414, 413, 429, 430), (410, 409, 425, 426), (430, 429, 444, 445), (426, 425, 440, 441), (434, 433, 448, 449), (435, 434, 449, 450), (431, 430, 445, 446), (427, 426, 441, 442), (423, 422, 437, 438), (436, 435, 450, 451), (432, 431, 446, 447), (428, 427, 442, 443), (424, 423, 438, 439), (425, 424, 439, 440), (433, 432, 447, 448), (429, 428, 443, 444), (448, 447, 462, 463), (444, 443, 458, 459), (440, 439, 454, 455), (449, 448, 463, 464), (445, 444, 459, 460), (441, 440, 455, 456), (442, 441, 456, 457), (438, 437, 452, 453), (450, 449, 464, 465), (446, 445, 460, 461), (447, 446, 461, 462), (443, 442, 457, 458), (439, 438, 453, 454), (451, 450, 465, 466), (454, 453, 468, 469), (466, 465, 480, 481), (462, 461, 476, 477), (458, 457, 472, 473), (459, 458, 473, 474), (455, 454, 469, 470), (463, 462, 477, 478), (464, 463, 478, 479), (460, 459, 474, 475), (456, 455, 470, 471), (465, 464, 479, 480), (461, 460, 475, 476), (457, 456, 471, 472), (453, 452, 467, 468), (15, 14, 30), (0, 421, 16), (15, 30, 45), (16, 421, 31), (15, 45, 60), (31, 421, 46), (15, 60, 75), (46, 421, 61), (61, 421, 76), (15, 75, 90), (15, 90, 105), (76, 421, 91), (15, 105, 120), (91, 421, 106), (15, 120, 135), (106, 421, 121), (121, 421, 136), (15, 135, 150), (15, 150, 165), (136, 421, 151), (15, 165, 180), (151, 421, 166), (15, 180, 195), (166, 421, 181), (181, 421, 196), (15, 195, 210), (15, 210, 225), (196, 421, 211), (15, 225, 240), (211, 421, 226), (15, 240, 255), (226, 421, 241), (241, 421, 256), (15, 255, 270), (15, 270, 285), (256, 421, 271), (15, 285, 300), (271, 421, 286), (15, 300, 315), (286, 421, 301), (301, 421, 316), (15, 315, 330), (15, 330, 345), (316, 421, 331), (15, 345, 360), (331, 421, 346), (15, 360, 375), (346, 421, 361), (361, 421, 376), (15, 375, 390), (15, 390, 405), (376, 421, 391), (15, 405, 420), (391, 421, 406), (15, 420, 436), (406, 421, 422), (422, 421, 437), (15, 436, 451), (15, 451, 466), (437, 421, 452), (15, 466, 481), (452, 421, 467), (476, 475, 8, 9), (472, 471, 4, 5), (468, 467, 0, 1), (480, 479, 12, 13), (481, 480, 13, 14), (477, 476, 9, 10), (473, 472, 5, 6), (469, 468, 1, 2), (15, 481, 14), (478, 477, 10, 11), (474, 473, 6, 7), (470, 469, 2, 3), (471, 470, 3, 4), (467, 421, 0), (479, 478, 11, 12), (475, 474, 7, 8)])
me_sphere_002.polygons.foreach_set('material_index', [0, 0, 0, 0, 0, 0, 0, 2, 0, 0, 0, 0, 0, 0, 0, 0, 0, 0, 0, 0, 0, 0, 2, 0, 0, 0, 0, 0, 0, 0, 0, 0, 0, 0, 0, 0, 0, 0, 2, 0, 0, 0, 0, 0, 0, 2, 0, 0, 0, 0, 0, 0, 0, 0, 0, 0, 0, 0, 0, 0, 2, 0, 0, 0, 0, 0, 0, 0, 0, 0, 0, 0, 0, 0, 0, 0, 0, 0, 0, 2, 0, 0, 0, 0, 0, 0, 0, 0, 0, 0, 0, 0, 0, 0, 0, 0, 2, 0, 2, 0, 0, 0, 0, 0, 0, 0, 0, 0, 0, 0, 0, 0, 0, 0, 0, 0, 0, 0, 2, 0, 0, 0, 0, 0, 0, 0, 0, 0, 0, 0, 0, 0, 0, 2, 0, 0, 0, 0, 0, 0, 0, 0, 0, 0, 0, 0, 0, 0, 0, 0, 0, 0, 0, 2, 0, 0, 2, 0, 0, 0, 0, 0, 0, 0, 0, 0, 0, 0, 0, 0, 0, 2, 0, 0, 0, 0, 0, 0, 0, 0, 0, 0, 0, 0, 0, 0, 0, 0, 0, 0, 0, 2, 0, 0, 0, 0, 0, 0, 0, 0, 0, 0, 0, 0, 0, 0, 0, 2, 0, 0, 0, 0, 0, 2, 0, 0, 0, 0, 0, 0, 0, 0, 0, 0, 0, 0, 0, 0, 0, 2, 0, 0, 0, 0, 0, 0, 0, 0, 0, 0, 0, 0, 0, 0, 2, 0, 0, 0, 0, 0, 0, 0, 0, 0, 0, 0, 0, 0, 0, 0, 0, 0, 0, 0, 0, 2, 0, 2, 0, 0, 0, 0, 0, 0, 0, 0, 0, 0, 0, 0, 0, 0, 0, 0, 0, 0, 2, 0, 0, 0, 0, 0, 0, 0, 0, 0, 0, 0, 0, 0, 0, 0, 2, 0, 0, 0, 0, 0, 0, 0, 0, 0, 0, 0, 0, 0, 0, 0, 2, 0, 0, 0, 0, 0, 0, 2, 0, 0, 0, 0, 0, 0, 0, 0, 0, 0, 0, 0, 0, 0, 2, 0, 0, 0, 0, 0, 0, 0, 0, 0, 0, 0, 0, 0, 0, 0, 0, 0, 0, 2, 0, 0, 0, 0, 0, 0, 0, 0, 0, 0, 0, 0, 0, 0, 0, 0, 2, 0, 2, 0, 0, 0, 0, 0, 0, 0, 0, 0, 0, 0, 0, 0, 0, 0, 0, 0, 0, 0, 2, 0, 0, 0, 0, 0, 0, 0, 0, 0, 0, 0, 0, 0, 0, 2, 0, 0, 0, 0, 0, 0, 0, 0, 0, 0, 0, 0, 0, 0, 0, 0, 0, 0, 0, 2, 0, 1, 0, 1, 0, 1, 0, 1, 1, 0, 0, 1, 0, 1, 0, 1, 1, 0, 0, 1, 0, 1, 0, 1, 1, 0, 0, 1, 0, 1, 0, 1, 1, 0, 0, 1, 0, 1, 0, 1, 1, 0, 0, 1, 0, 1, 0, 1, 1, 0, 0, 1, 0, 1, 0, 1, 1, 0, 0, 1, 0, 1, 0, 0, 2, 0, 0, 0, 0, 0, 0, 0, 0, 0, 0, 1, 0, 0])
me_sphere_002.materials.append(mat_material_002)
me_sphere_002.materials.append(mat_palpebra)
me_sphere_002.materials.append(mat_iris)
me_sphere_002.use_remesh_preserve_volume = False
me_sphere_002.use_remesh_preserve_attributes = False
me_sphere_002.use_mirror_vertex_groups = False
me_sphere_002.update()
me_sphere = bpy.data.meshes.new('Sphere')
me_sphere.from_pydata([(-0.1951, 0.0, 0.9808), (-0.3827, 0.0, 0.9239), (-0.5556, 0.0, 0.8315), (-0.7071, 0.0, 0.7071), (-0.8315, 0.0, 0.5556), (-0.9239, 0.0, 0.3827), (-0.9808, 0.0, 0.1951), (-1.0, 0.0, 7.55e-08), (-0.9808, 0.0, -0.1951), (-0.9239, 0.0, -0.3827), (-0.8315, 0.0, -0.5556), (-0.7071, 0.0, -0.7071), (-0.5556, 0.0, -0.8315), (-0.3827, 0.0, -0.9239), (-0.1951, 0.0, -0.9808), (3.258e-07, 0.0, -1.0), (-0.1913, 0.03806, 0.9808), (-0.3753, 0.07466, 0.9239), (-0.5449, 0.1084, 0.8315), (-0.6935, 0.1379, 0.7071), (-0.8155, 0.1622, 0.5556), (-0.9061, 0.1802, 0.3827), (-0.9619, 0.1913, 0.1951), (-0.9808, 0.1951, 7.55e-08), (-0.9619, 0.1913, -0.1951), (-0.9061, 0.1802, -0.3827), (-0.8155, 0.1622, -0.5556), (-0.6935, 0.1379, -0.7071), (-0.5449, 0.1084, -0.8315), (-0.3753, 0.07466, -0.9239), (-0.1913, 0.03806, -0.9808), (-0.1802, 0.07466, 0.9808), (-0.3536, 0.1464, 0.9239), (-0.5133, 0.2126, 0.8315), (-0.6533, 0.2706, 0.7071), (-0.7682, 0.3182, 0.5556), (-0.8536, 0.3536, 0.3827), (-0.9061, 0.3753, 0.1951), (-0.9239, 0.3827, 7.55e-08), (-0.9061, 0.3753, -0.1951), (-0.8536, 0.3536, -0.3827), (-0.7682, 0.3182, -0.5556), (-0.6533, 0.2706, -0.7071), (-0.5133, 0.2126, -0.8315), (-0.3536, 0.1464, -0.9239), (-0.1802, 0.07466, -0.9808), (-0.1622, 0.1084, 0.9808), (-0.3182, 0.2126, 0.9239), (-0.4619, 0.3087, 0.8315), (-0.5879, 0.3928, 0.7071), (-0.6913, 0.4619, 0.5556), (-0.7682, 0.5133, 0.3827), (-0.8155, 0.5449, 0.1951), (-0.8315, 0.5556, 7.55e-08), (-0.8155, 0.5449, -0.1951), (-0.7682, 0.5133, -0.3827), (-0.6913, 0.4619, -0.5556), (-0.5879, 0.3928, -0.7071), (-0.4619, 0.3087, -0.8315), (-0.3182, 0.2126, -0.9239), (-0.1622, 0.1084, -0.9808), (-0.1379, 0.1379, 0.9808), (-0.2706, 0.2706, 0.9239), (-0.3928, 0.3928, 0.8315), (-0.5, 0.5, 0.7071), (-0.5879, 0.5879, 0.5556), (-0.6533, 0.6533, 0.3827), (-0.6935, 0.6935, 0.1951), (-0.7071, 0.7071, 7.55e-08), (-0.6935, 0.6935, -0.1951), (-0.6533, 0.6533, -0.3827), (-0.5879, 0.5879, -0.5556), (-0.5, 0.5, -0.7071), (-0.3928, 0.3928, -0.8315), (-0.2706, 0.2706, -0.9239), (-0.1379, 0.1379, -0.9808), (-0.1084, 0.1622, 0.9808), (-0.2126, 0.3182, 0.9239), (-0.3087, 0.4619, 0.8315), (-0.3928, 0.5879, 0.7071), (-0.4619, 0.6913, 0.5556), (-0.5133, 0.7682, 0.3827), (-0.5449, 0.8155, 0.1951), (-0.5556, 0.8315, 7.55e-08), (-0.5449, 0.8155, -0.1951), (-0.5133, 0.7682, -0.3827), (-0.4619, 0.6913, -0.5556), (-0.3928, 0.5879, -0.7071), (-0.3087, 0.4619, -0.8315), (-0.2126, 0.3182, -0.9239), (-0.1084, 0.1622, -0.9808), (-0.07466, 0.1802, 0.9808), (-0.1464, 0.3536, 0.9239), (-0.2126, 0.5133, 0.8315), (-0.2706, 0.6533, 0.7071), (-0.3182, 0.7682, 0.5556), (-0.3536, 0.8536, 0.3827), (-0.3753, 0.9061, 0.1951), (-0.3827, 0.9239, 7.55e-08), (-0.3753, 0.9061, -0.1951), (-0.3536, 0.8536, -0.3827), (-0.3182, 0.7682, -0.5556), (-0.2706, 0.6533, -0.7071), (-0.2126, 0.5133, -0.8315), (-0.1464, 0.3536, -0.9239), (-0.07466, 0.1802, -0.9808), (-0.03806, 0.1913, 0.9808), (-0.07466, 0.3753, 0.9239), (-0.1084, 0.5449, 0.8315), (-0.1379, 0.6935, 0.7071), (-0.1622, 0.8155, 0.5556), (-0.1802, 0.9061, 0.3827), (-0.1913, 0.9619, 0.1951), (-0.1951, 0.9808, 7.55e-08), (-0.1913, 0.9619, -0.1951), (-0.1802, 0.9061, -0.3827), (-0.1622, 0.8155, -0.5556), (-0.1379, 0.6935, -0.7071), (-0.1084, 0.5449, -0.8315), (-0.07466, 0.3753, -0.9239), (-0.03806, 0.1913, -0.9808), (3.364e-07, 0.1951, 0.9808), (3.731e-07, 0.3827, 0.9239), (3.802e-07, 0.5556, 0.8315), (4.165e-07, 0.7071, 0.7071), (3.882e-07, 0.8315, 0.5556), (3.396e-07, 0.9239, 0.3827), (4.025e-07, 0.9808, 0.1951), (3.481e-07, 1.0, 7.55e-08), (3.703e-07, 0.9808, -0.1951), (3.951e-07, 0.9239, -0.3827), (3.882e-07, 0.8315, -0.5556), (4.165e-07, 0.7071, -0.7071), (3.759e-07, 0.5556, -0.8315), (3.309e-07, 0.3827, -0.9239), (3.366e-07, 0.1951, -0.9808), (0.03806, 0.1913, 0.9808), (0.07466, 0.3753, 0.9239), (0.1084, 0.5449, 0.8315), (0.138, 0.6935, 0.7071), (0.1622, 0.8155, 0.5556), (0.1802, 0.9061, 0.3827), (0.1913, 0.9619, 0.1951), (0.1951, 0.9808, 7.55e-08), (0.1913, 0.9619, -0.1951), (0.1802, 0.9061, -0.3827), (0.1622, 0.8155, -0.5556), (0.138, 0.6935, -0.7071), (0.1084, 0.5449, -0.8315), (0.07466, 0.3753, -0.9239), (0.03806, 0.1913, -0.9808), (0.07466, 0.1802, 0.9808), (0.1464, 0.3536, 0.9239), (0.2126, 0.5133, 0.8315), (0.2706, 0.6533, 0.7071), (0.3182, 0.7682, 0.5556), (0.3536, 0.8536, 0.3827), (0.3753, 0.9061, 0.1951), (0.3827, 0.9239, 7.55e-08), (0.3753, 0.9061, -0.1951), (0.3536, 0.8536, -0.3827), (0.3182, 0.7682, -0.5556), (0.2706, 0.6533, -0.7071), (0.2126, 0.5133, -0.8315), (0.1464, 0.3536, -0.9239), (0.07466, 0.1802, -0.9808), (0.1084, 0.1622, 0.9808), (0.2126, 0.3182, 0.9239), (0.3087, 0.4619, 0.8315), (0.3928, 0.5879, 0.7071), (0.4619, 0.6913, 0.5556), (0.5133, 0.7682, 0.3827), (0.5449, 0.8155, 0.1951), (0.5556, 0.8315, 7.55e-08), (0.5449, 0.8155, -0.1951), (0.5133, 0.7682, -0.3827), (0.4619, 0.6913, -0.5556), (0.3928, 0.5879, -0.7071), (0.3087, 0.4619, -0.8315), (0.2126, 0.3182, -0.9239), (0.1084, 0.1622, -0.9808), (0.138, 0.1379, 0.9808), (0.2706, 0.2706, 0.9239), (0.3928, 0.3928, 0.8315), (0.5, 0.5, 0.7071), (0.5879, 0.5879, 0.5556), (0.6533, 0.6533, 0.3827), (0.6935, 0.6935, 0.1951), (0.7071, 0.7071, 7.55e-08), (0.6935, 0.6935, -0.1951), (0.6533, 0.6533, -0.3827), (0.5879, 0.5879, -0.5556), (0.5, 0.5, -0.7071), (0.3928, 0.3928, -0.8315), (0.2706, 0.2706, -0.9239), (0.138, 0.1379, -0.9808), (0.1622, 0.1084, 0.9808), (0.3182, 0.2126, 0.9239), (0.4619, 0.3087, 0.8315), (0.5879, 0.3928, 0.7071), (0.6913, 0.4619, 0.5556), (0.7682, 0.5133, 0.3827), (0.8155, 0.5449, 0.1951), (0.8315, 0.5556, 7.55e-08), (0.8155, 0.5449, -0.1951), (0.7682, 0.5133, -0.3827), (0.6913, 0.4619, -0.5556), (0.5879, 0.3928, -0.7071), (0.4619, 0.3087, -0.8315), (0.3182, 0.2126, -0.9239), (0.1622, 0.1084, -0.9808), (0.1802, 0.07466, 0.9808), (0.3536, 0.1464, 0.9239), (0.5133, 0.2126, 0.8315), (0.6533, 0.2706, 0.7071), (0.7682, 0.3182, 0.5556), (0.8536, 0.3536, 0.3827), (0.9061, 0.3753, 0.1951), (0.9239, 0.3827, 7.55e-08), (0.9061, 0.3753, -0.1951), (0.8536, 0.3536, -0.3827), (0.7682, 0.3182, -0.5556), (0.6533, 0.2706, -0.7071), (0.5133, 0.2126, -0.8315), (0.3536, 0.1464, -0.9239), (0.1802, 0.07466, -0.9808), (0.1913, 0.03806, 0.9808), (0.3753, 0.07466, 0.9239), (0.5449, 0.1084, 0.8315), (0.6935, 0.1379, 0.7071), (0.8155, 0.1622, 0.5556), (0.9061, 0.1802, 0.3827), (0.9619, 0.1913, 0.1951), (0.9808, 0.1951, 7.55e-08), (0.9619, 0.1913, -0.1951), (0.9061, 0.1802, -0.3827), (0.8155, 0.1622, -0.5556), (0.6935, 0.1379, -0.7071), (0.5449, 0.1084, -0.8315), (0.3753, 0.07466, -0.9239), (0.1913, 0.03806, -0.9808), (0.1951, -1.85e-08, 0.9808), (0.3827, -7.206e-08, 0.9239), (0.5556, -9.813e-08, 0.8315), (0.7071, -1.331e-07, 0.7071), (0.8315, -1.224e-07, 0.5556), (0.9239, -5.921e-08, 0.3827), (0.9808, -1.221e-07, 0.1951), (1.0, -1.145e-07, 7.55e-08), (0.9808, -7.524e-08, -0.1951), (0.9239, -6.785e-08, -0.3827), (0.8315, -1.224e-07, -0.5556), (0.7071, -1.331e-07, -0.7071), (0.5556, -9.68e-08, -0.8315), (0.3827, -4.299e-08, -0.9239), (0.1951, -1.509e-08, -0.9808), (0.1913, -0.03806, 0.9808), (0.3753, -0.07466, 0.9239), (0.5449, -0.1084, 0.8315), (0.6935, -0.1379, 0.7071), (0.8155, -0.1622, 0.5556), (0.9061, -0.1802, 0.3827), (0.9619, -0.1913, 0.1951), (0.9808, -0.1951, 7.55e-08), (0.9619, -0.1913, -0.1951), (0.9061, -0.1802, -0.3827), (0.8155, -0.1622, -0.5556), (0.6935, -0.1379, -0.7071), (0.5449, -0.1084, -0.8315), (0.3753, -0.07466, -0.9239), (0.1913, -0.03806, -0.9808), (0.1802, -0.07466, 0.9808), (0.3536, -0.1464, 0.9239), (0.5133, -0.2126, 0.8315), (0.6533, -0.2706, 0.7071), (0.7682, -0.3182, 0.5556), (0.8536, -0.3536, 0.3827), (0.9061, -0.3753, 0.1951), (0.9239, -0.3827, 7.55e-08), (0.9061, -0.3753, -0.1951), (0.8536, -0.3536, -0.3827), (0.7682, -0.3182, -0.5556), (0.6533, -0.2706, -0.7071), (0.5133, -0.2126, -0.8315), (0.3536, -0.1464, -0.9239), (0.1802, -0.07466, -0.9808), (0.1622, -0.1084, 0.9808), (0.3182, -0.2126, 0.9239), (0.4619, -0.3087, 0.8315), (0.5879, -0.3928, 0.7071), (0.6913, -0.4619, 0.5556), (0.7682, -0.5133, 0.3827), (0.8155, -0.5449, 0.1951), (0.8315, -0.5556, 7.55e-08), (0.8155, -0.5449, -0.1951), (0.7682, -0.5133, -0.3827), (0.6913, -0.4619, -0.5556), (0.5879, -0.3928, -0.7071), (0.4619, -0.3087, -0.8315), (0.3182, -0.2126, -0.9239), (0.1622, -0.1084, -0.9808), (0.138, -0.1379, 0.9808), (0.2706, -0.2706, 0.9239), (0.3928, -0.3928, 0.8315), (0.5, -0.5, 0.7071), (0.5879, -0.5879, 0.5556), (0.6533, -0.6533, 0.3827), (0.6935, -0.6935, 0.1951), (0.7071, -0.7071, 7.55e-08), (0.6935, -0.6935, -0.1951), (0.6533, -0.6533, -0.3827), (0.5879, -0.5879, -0.5556), (0.5, -0.5, -0.7071), (0.3928, -0.3928, -0.8315), (0.2706, -0.2706, -0.9239), (0.138, -0.1379, -0.9808), (0.1084, -0.1622, 0.9808), (0.2126, -0.3182, 0.9239), (0.3087, -0.4619, 0.8315), (0.3928, -0.5879, 0.7071), (0.4619, -0.6913, 0.5556), (0.5133, -0.7682, 0.3827), (0.5449, -0.8155, 0.1951), (0.5556, -0.8315, 7.55e-08), (0.5449, -0.8155, -0.1951), (0.5133, -0.7682, -0.3827), (0.4619, -0.6913, -0.5556), (0.3928, -0.5879, -0.7071), (0.3087, -0.4619, -0.8315), (0.2126, -0.3182, -0.9239), (0.1084, -0.1622, -0.9808), (0.07466, -0.1802, 0.9808), (0.1464, -0.3536, 0.9239), (0.2126, -0.5133, 0.8315), (0.2706, -0.6533, 0.7071), (0.3182, -0.7682, 0.5556), (0.3536, -0.8536, 0.3827), (0.3753, -0.9061, 0.1951), (0.3827, -0.9239, 7.55e-08), (0.3753, -0.9061, -0.1951), (0.3536, -0.8536, -0.3827), (0.3182, -0.7682, -0.5556), (0.2706, -0.6533, -0.7071), (0.2126, -0.5133, -0.8315), (0.1464, -0.3536, -0.9239), (0.07466, -0.1802, -0.9808), (0.03806, -0.1913, 0.9808), (0.07466, -0.3753, 0.9239), (0.1084, -0.5449, 0.8315), (0.1379, -0.6935, 0.7071), (0.1622, -0.8155, 0.5556), (0.1802, -0.9061, 0.3827), (0.1913, -0.9619, 0.1951), (0.1951, -0.9808, 7.55e-08), (0.1913, -0.9619, -0.1951), (0.1802, -0.9061, -0.3827), (0.1622, -0.8155, -0.5556), (0.1379, -0.6935, -0.7071), (0.1084, -0.5449, -0.8315), (0.07466, -0.3753, -0.9239), (0.03806, -0.1913, -0.9808), (2.965e-07, -0.1951, 0.9808), (2.151e-07, -0.3827, 0.9239), (1.831e-07, -0.5556, 0.8315), (1.364e-07, -0.7071, 0.7071), (1.501e-07, -0.8315, 0.5556), (1.781e-07, -0.9239, 0.3827), (8.306e-08, -0.9808, 0.1951), (1.229e-07, -1.0, 7.55e-08), (1.475e-07, -0.9808, -0.1951), (2.133e-07, -0.9239, -0.3827), (1.501e-07, -0.8315, -0.5556), (1.364e-07, -0.7071, -0.7071), (2.136e-07, -0.5556, -0.8315), (2.573e-07, -0.3827, -0.9239), (2.97e-07, -0.1951, -0.9808), (-0.03806, -0.1913, 0.9808), (-0.07466, -0.3753, 0.9239), (-0.1084, -0.5449, 0.8315), (-0.1379, -0.6935, 0.7071), (-0.1622, -0.8155, 0.5556), (-0.1802, -0.9061, 0.3827), (-0.1913, -0.9619, 0.1951), (-0.1951, -0.9808, 7.55e-08), (-0.1913, -0.9619, -0.1951), (-0.1802, -0.9061, -0.3827), (-0.1622, -0.8155, -0.5556), (-0.1379, -0.6935, -0.7071), (-0.1084, -0.5449, -0.8315), (-0.07466, -0.3753, -0.9239), (-0.03806, -0.1913, -0.9808), (-0.07466, -0.1802, 0.9808), (-0.1464, -0.3536, 0.9239), (-0.2126, -0.5133, 0.8315), (-0.2706, -0.6533, 0.7071), (-0.3182, -0.7682, 0.5556), (-0.3536, -0.8536, 0.3827), (-0.3753, -0.9061, 0.1951), (-0.3827, -0.9239, 7.55e-08), (-0.3753, -0.9061, -0.1951), (-0.3536, -0.8536, -0.3827), (-0.3182, -0.7682, -0.5556), (-0.2706, -0.6533, -0.7071), (-0.2126, -0.5133, -0.8315), (-0.1464, -0.3536, -0.9239), (-0.07466, -0.1802, -0.9808), (-0.1084, -0.1622, 0.9808), (-0.2126, -0.3182, 0.9239), (-0.3087, -0.4619, 0.8315), (-0.3928, -0.5879, 0.7071), (-0.4619, -0.6913, 0.5556), (-0.5133, -0.7682, 0.3827), (-0.5449, -0.8155, 0.1951), (-0.5556, -0.8315, 7.55e-08), (-0.5449, -0.8155, -0.1951), (-0.5133, -0.7682, -0.3827), (-0.4619, -0.6913, -0.5556), (-0.3928, -0.5879, -0.7071), (-0.3087, -0.4619, -0.8315), (-0.2126, -0.3182, -0.9239), (-0.1084, -0.1622, -0.9808), (9.544e-08, -2.304e-07, 1.0), (-0.1379, -0.1379, 0.9808), (-0.2706, -0.2706, 0.9239), (-0.3928, -0.3928, 0.8315), (-0.5, -0.5, 0.7071), (-0.5879, -0.5879, 0.5556), (-0.6533, -0.6533, 0.3827), (-0.6935, -0.6935, 0.1951), (-0.7071, -0.7071, 7.55e-08), (-0.6935, -0.6935, -0.1951), (-0.6533, -0.6533, -0.3827), (-0.5879, -0.5879, -0.5556), (-0.5, -0.5, -0.7071), (-0.3928, -0.3928, -0.8315), (-0.2706, -0.2706, -0.9239), (-0.1379, -0.1379, -0.9808), (-0.1622, -0.1084, 0.9808), (-0.3182, -0.2126, 0.9239), (-0.4619, -0.3087, 0.8315), (-0.5879, -0.3928, 0.7071), (-0.6913, -0.4619, 0.5556), (-0.7682, -0.5133, 0.3827), (-0.8155, -0.5449, 0.1951), (-0.8315, -0.5556, 7.55e-08), (-0.8155, -0.5449, -0.1951), (-0.7682, -0.5133, -0.3827), (-0.6913, -0.4619, -0.5556), (-0.5879, -0.3928, -0.7071), (-0.4619, -0.3087, -0.8315), (-0.3182, -0.2126, -0.9239), (-0.1622, -0.1084, -0.9808), (-0.1802, -0.07466, 0.9808), (-0.3536, -0.1464, 0.9239), (-0.5133, -0.2126, 0.8315), (-0.6533, -0.2706, 0.7071), (-0.7682, -0.3182, 0.5556), (-0.8536, -0.3536, 0.3827), (-0.9061, -0.3753, 0.1951), (-0.9239, -0.3827, 7.55e-08), (-0.9061, -0.3753, -0.1951), (-0.8536, -0.3536, -0.3827), (-0.7682, -0.3182, -0.5556), (-0.6533, -0.2706, -0.7071), (-0.5133, -0.2126, -0.8315), (-0.3536, -0.1464, -0.9239), (-0.1802, -0.07466, -0.9808), (-0.1913, -0.03806, 0.9808), (-0.3753, -0.07466, 0.9239), (-0.5449, -0.1084, 0.8315), (-0.6935, -0.1379, 0.7071), (-0.8155, -0.1622, 0.5556), (-0.9061, -0.1802, 0.3827), (-0.9619, -0.1913, 0.1951), (-0.9808, -0.1951, 7.55e-08), (-0.9619, -0.1913, -0.1951), (-0.9061, -0.1802, -0.3827), (-0.8155, -0.1622, -0.5556), (-0.6935, -0.1379, -0.7071), (-0.5449, -0.1084, -0.8315), (-0.3753, -0.07466, -0.9239), (-0.1913, -0.03806, -0.9808)], [], [(11, 10, 26, 27), (7, 6, 22, 23), (3, 2, 18, 19), (12, 11, 27, 28), (8, 7, 23, 24), (4, 3, 19, 20), (5, 4, 20, 21), (1, 0, 16, 17), (13, 12, 28, 29), (9, 8, 24, 25), (10, 9, 25, 26), (6, 5, 21, 22), (2, 1, 17, 18), (14, 13, 29, 30), (27, 26, 41, 42), (23, 22, 37, 38), (19, 18, 33, 34), (20, 19, 34, 35), (28, 27, 42, 43), (24, 23, 38, 39), (25, 24, 39, 40), (21, 20, 35, 36), (17, 16, 31, 32), (29, 28, 43, 44), (30, 29, 44, 45), (26, 25, 40, 41), (22, 21, 36, 37), (18, 17, 32, 33), (37, 36, 51, 52), (33, 32, 47, 48), (45, 44, 59, 60), (41, 40, 55, 56), (42, 41, 56, 57), (38, 37, 52, 53), (34, 33, 48, 49), (43, 42, 57, 58), (39, 38, 53, 54), (35, 34, 49, 50), (32, 31, 46, 47), (44, 43, 58, 59), (40, 39, 54, 55), (36, 35, 50, 51), (59, 58, 73, 74), (55, 54, 69, 70), (51, 50, 65, 66), (47, 46, 61, 62), (60, 59, 74, 75), (56, 55, 70, 71), (52, 51, 66, 67), (48, 47, 62, 63), (49, 48, 63, 64), (57, 56, 71, 72), (53, 52, 67, 68), (54, 53, 68, 69), (50, 49, 64, 65), (58, 57, 72, 73), (73, 72, 87, 88), (69, 68, 83, 84), (65, 64, 79, 80), (66, 65, 80, 81), (62, 61, 76, 77), (74, 73, 88, 89), (70, 69, 84, 85), (71, 70, 85, 86), (67, 66, 81, 82), (63, 62, 77, 78), (75, 74, 89, 90), (72, 71, 86, 87), (68, 67, 82, 83), (64, 63, 78, 79), (83, 82, 97, 98), (79, 78, 93, 94), (87, 86, 101, 102), (88, 87, 102, 103), (84, 83, 98, 99), (80, 79, 94, 95), (89, 88, 103, 104), (85, 84, 99, 100), (81, 80, 95, 96), (77, 76, 91, 92), (78, 77, 92, 93), (90, 89, 104, 105), (86, 85, 100, 101), (82, 81, 96, 97), (105, 104, 119, 120), (101, 100, 115, 116), (97, 96, 111, 112), (93, 92, 107, 108), (102, 101, 116, 117), (98, 97, 112, 113), (94, 93, 108, 109), (95, 94, 109, 110), (103, 102, 117, 118), (99, 98, 113, 114), (100, 99, 114, 115), (96, 95, 110, 111), (92, 91, 106, 107), (104, 103, 118, 119), (107, 106, 121, 122), (119, 118, 133, 134), (115, 114, 129, 130), (111, 110, 125, 126), (112, 111, 126, 127), (108, 107, 122, 123), (120, 119, 134, 135), (116, 115, 130, 131), (117, 116, 131, 132), (113, 112, 127, 128), (109, 108, 123, 124), (118, 117, 132, 133), (114, 113, 128, 129), (110, 109, 124, 125), (129, 128, 143, 144), (125, 124, 139, 140), (133, 132, 147, 148), (134, 133, 148, 149), (130, 129, 144, 145), (126, 125, 140, 141), (122, 121, 136, 137), (135, 134, 149, 150), (131, 130, 145, 146), (127, 126, 141, 142), (123, 122, 137, 138), (124, 123, 138, 139), (132, 131, 146, 147), (128, 127, 142, 143), (147, 146, 161, 162), (143, 142, 157, 158), (139, 138, 153, 154), (148, 147, 162, 163), (144, 143, 158, 159), (140, 139, 154, 155), (141, 140, 155, 156), (137, 136, 151, 152), (149, 148, 163, 164), (145, 144, 159, 160), (146, 145, 160, 161), (142, 141, 156, 157), (138, 137, 152, 153), (150, 149, 164, 165), (153, 152, 167, 168), (165, 164, 179, 180), (161, 160, 175, 176), (157, 156, 171, 172), (158, 157, 172, 173), (154, 153, 168, 169), (162, 161, 176, 177), (163, 162, 177, 178), (159, 158, 173, 174), (155, 154, 169, 170), (164, 163, 178, 179), (160, 159, 174, 175), (156, 155, 170, 171), (152, 151, 166, 167), (175, 174, 189, 190), (171, 170, 185, 186), (167, 166, 181, 182), (179, 178, 193, 194), (180, 179, 194, 195), (176, 175, 190, 191), (172, 171, 186, 187), (168, 167, 182, 183), (177, 176, 191, 192), (173, 172, 187, 188), (169, 168, 183, 184), (170, 169, 184, 185), (178, 177, 192, 193), (174, 173, 188, 189), (193, 192, 207, 208), (189, 188, 203, 204), (185, 184, 199, 200), (182, 181, 196, 197), (194, 193, 208, 209), (190, 189, 204, 205), (186, 185, 200, 201), (187, 186, 201, 202), (183, 182, 197, 198), (195, 194, 209, 210), (191, 190, 205, 206), (192, 191, 206, 207), (188, 187, 202, 203), (184, 183, 198, 199), (199, 198, 213, 214), (207, 206, 221, 222), (203, 202, 217, 218), (204, 203, 218, 219), (200, 199, 214, 215), (208, 207, 222, 223), (209, 208, 223, 224), (205, 204, 219, 220), (201, 200, 215, 216), (197, 196, 211, 212), (210, 209, 224, 225), (206, 205, 220, 221), (202, 201, 216, 217), (198, 197, 212, 213), (221, 220, 235, 236), (217, 216, 231, 232), (213, 212, 227, 228), (225, 224, 239, 240), (222, 221, 236, 237), (218, 217, 232, 233), (214, 213, 228, 229), (223, 222, 237, 238), (219, 218, 233, 234), (215, 214, 229, 230), (216, 215, 230, 231), (212, 211, 226, 227), (224, 223, 238, 239), (220, 219, 234, 235), (239, 238, 253, 254), (235, 234, 249, 250), (231, 230, 245, 246), (227, 226, 241, 242), (228, 227, 242, 243), (240, 239, 254, 255), (236, 235, 250, 251), (232, 231, 246, 247), (233, 232, 247, 248), (229, 228, 243, 244), (237, 236, 251, 252), (238, 237, 252, 253), (234, 233, 248, 249), (230, 229, 244, 245), (245, 244, 259, 260), (253, 252, 267, 268), (249, 248, 263, 264), (250, 249, 264, 265), (246, 245, 260, 261), (242, 241, 256, 257), (254, 253, 268, 269), (255, 254, 269, 270), (251, 250, 265, 266), (247, 246, 261, 262), (243, 242, 257, 258), (252, 251, 266, 267), (248, 247, 262, 263), (244, 243, 258, 259), (267, 266, 281, 282), (263, 262, 277, 278), (259, 258, 273, 274), (268, 267, 282, 283), (264, 263, 278, 279), (260, 259, 274, 275), (257, 256, 271, 272), (269, 268, 283, 284), (265, 264, 279, 280), (261, 260, 275, 276), (262, 261, 276, 277), (258, 257, 272, 273), (270, 269, 284, 285), (266, 265, 280, 281), (285, 284, 299, 300), (281, 280, 295, 296), (277, 276, 291, 292), (273, 272, 287, 288), (274, 273, 288, 289), (282, 281, 296, 297), (278, 277, 292, 293), (279, 278, 293, 294), (275, 274, 289, 290), (283, 282, 297, 298), (284, 283, 298, 299), (280, 279, 294, 295), (276, 275, 290, 291), (272, 271, 286, 287), (291, 290, 305, 306), (287, 286, 301, 302), (299, 298, 313, 314), (295, 294, 309, 310), (296, 295, 310, 311), (292, 291, 306, 307), (288, 287, 302, 303), (300, 299, 314, 315), (297, 296, 311, 312), (293, 292, 307, 308), (289, 288, 303, 304), (298, 297, 312, 313), (294, 293, 308, 309), (290, 289, 304, 305), (313, 312, 327, 328), (309, 308, 323, 324), (305, 304, 319, 320), (314, 313, 328, 329), (310, 309, 324, 325), (306, 305, 320, 321), (302, 301, 316, 317), (303, 302, 317, 318), (315, 314, 329, 330), (311, 310, 325, 326), (307, 306, 321, 322), (308, 307, 322, 323), (304, 303, 318, 319), (312, 311, 326, 327), (327, 326, 341, 342), (323, 322, 337, 338), (319, 318, 333, 334), (320, 319, 334, 335), (328, 327, 342, 343), (324, 323, 338, 339), (325, 324, 339, 340), (321, 320, 335, 336), (317, 316, 331, 332), (329, 328, 343, 344), (330, 329, 344, 345), (326, 325, 340, 341), (322, 321, 336, 337), (318, 317, 332, 333), (337, 336, 351, 352), (333, 332, 347, 348), (345, 344, 359, 360), (341, 340, 355, 356), (342, 341, 356, 357), (338, 337, 352, 353), (334, 333, 348, 349), (343, 342, 357, 358), (339, 338, 353, 354), (335, 334, 349, 350), (332, 331, 346, 347), (344, 343, 358, 359), (340, 339, 354, 355), (336, 335, 350, 351), (359, 358, 373, 374), (355, 354, 369, 370), (351, 350, 365, 366), (347, 346, 361, 362), (360, 359, 374, 375), (356, 355, 370, 371), (352, 351, 366, 367), (348, 347, 362, 363), (349, 348, 363, 364), (357, 356, 371, 372), (353, 352, 367, 368), (354, 353, 368, 369), (350, 349, 364, 365), (358, 357, 372, 373), (373, 372, 387, 388), (369, 368, 383, 384), (365, 364, 379, 380), (366, 365, 380, 381), (362, 361, 376, 377), (374, 373, 388, 389), (370, 369, 384, 385), (371, 370, 385, 386), (367, 366, 381, 382), (363, 362, 377, 378), (375, 374, 389, 390), (372, 371, 386, 387), (368, 367, 382, 383), (364, 363, 378, 379), (383, 382, 397, 398), (379, 378, 393, 394), (387, 386, 401, 402), (388, 387, 402, 403), (384, 383, 398, 399), (380, 379, 394, 395), (389, 388, 403, 404), (385, 384, 399, 400), (381, 380, 395, 396), (377, 376, 391, 392), (378, 377, 392, 393), (390, 389, 404, 405), (386, 385, 400, 401), (382, 381, 396, 397), (405, 404, 419, 420), (401, 400, 415, 416), (397, 396, 411, 412), (393, 392, 407, 408), (402, 401, 416, 417), (398, 397, 412, 413), (394, 393, 408, 409), (395, 394, 409, 410), (403, 402, 417, 418), (399, 398, 413, 414), (400, 399, 414, 415), (396, 395, 410, 411), (392, 391, 406, 407), (404, 403, 418, 419), (407, 406, 422, 423), (419, 418, 434, 435), (415, 414, 430, 431), (411, 410, 426, 427), (412, 411, 427, 428), (408, 407, 423, 424), (420, 419, 435, 436), (416, 415, 431, 432), (417, 416, 432, 433), (413, 412, 428, 429), (409, 408, 424, 425), (418, 417, 433, 434), (414, 413, 429, 430), (410, 409, 425, 426), (430, 429, 444, 445), (426, 425, 440, 441), (434, 433, 448, 449), (435, 434, 449, 450), (431, 430, 445, 446), (427, 426, 441, 442), (423, 422, 437, 438), (436, 435, 450, 451), (432, 431, 446, 447), (428, 427, 442, 443), (424, 423, 438, 439), (425, 424, 439, 440), (433, 432, 447, 448), (429, 428, 443, 444), (448, 447, 462, 463), (444, 443, 458, 459), (440, 439, 454, 455), (449, 448, 463, 464), (445, 444, 459, 460), (441, 440, 455, 456), (442, 441, 456, 457), (438, 437, 452, 453), (450, 449, 464, 465), (446, 445, 460, 461), (447, 446, 461, 462), (443, 442, 457, 458), (439, 438, 453, 454), (451, 450, 465, 466), (454, 453, 468, 469), (466, 465, 480, 481), (462, 461, 476, 477), (458, 457, 472, 473), (459, 458, 473, 474), (455, 454, 469, 470), (463, 462, 477, 478), (464, 463, 478, 479), (460, 459, 474, 475), (456, 455, 470, 471), (465, 464, 479, 480), (461, 460, 475, 476), (457, 456, 471, 472), (453, 452, 467, 468), (15, 14, 30), (0, 421, 16), (15, 30, 45), (16, 421, 31), (15, 45, 60), (31, 421, 46), (15, 60, 75), (46, 421, 61), (61, 421, 76), (15, 75, 90), (15, 90, 105), (76, 421, 91), (15, 105, 120), (91, 421, 106), (15, 120, 135), (106, 421, 121), (121, 421, 136), (15, 135, 150), (15, 150, 165), (136, 421, 151), (15, 165, 180), (151, 421, 166), (15, 180, 195), (166, 421, 181), (181, 421, 196), (15, 195, 210), (15, 210, 225), (196, 421, 211), (15, 225, 240), (211, 421, 226), (15, 240, 255), (226, 421, 241), (241, 421, 256), (15, 255, 270), (15, 270, 285), (256, 421, 271), (15, 285, 300), (271, 421, 286), (15, 300, 315), (286, 421, 301), (301, 421, 316), (15, 315, 330), (15, 330, 345), (316, 421, 331), (15, 345, 360), (331, 421, 346), (15, 360, 375), (346, 421, 361), (361, 421, 376), (15, 375, 390), (15, 390, 405), (376, 421, 391), (15, 405, 420), (391, 421, 406), (15, 420, 436), (406, 421, 422), (422, 421, 437), (15, 436, 451), (15, 451, 466), (437, 421, 452), (15, 466, 481), (452, 421, 467), (476, 475, 8, 9), (472, 471, 4, 5), (468, 467, 0, 1), (480, 479, 12, 13), (481, 480, 13, 14), (477, 476, 9, 10), (473, 472, 5, 6), (469, 468, 1, 2), (15, 481, 14), (478, 477, 10, 11), (474, 473, 6, 7), (470, 469, 2, 3), (471, 470, 3, 4), (467, 421, 0), (479, 478, 11, 12), (475, 474, 7, 8)])
me_sphere.polygons.foreach_set('material_index', [0, 0, 0, 0, 0, 0, 0, 2, 0, 0, 0, 0, 0, 0, 0, 0, 0, 0, 0, 0, 0, 0, 2, 0, 0, 0, 0, 0, 0, 0, 0, 0, 0, 0, 0, 0, 0, 0, 2, 0, 0, 0, 0, 0, 0, 2, 0, 0, 0, 0, 0, 0, 0, 0, 0, 0, 0, 0, 0, 0, 2, 0, 0, 0, 0, 0, 0, 0, 0, 0, 0, 0, 0, 0, 0, 0, 0, 0, 0, 2, 0, 0, 0, 0, 0, 0, 0, 0, 0, 0, 0, 0, 0, 0, 0, 0, 2, 0, 2, 0, 0, 0, 0, 0, 0, 0, 0, 0, 0, 0, 0, 0, 0, 0, 0, 0, 0, 0, 2, 0, 0, 0, 0, 0, 0, 0, 0, 0, 0, 0, 0, 0, 0, 2, 0, 0, 0, 0, 0, 0, 0, 0, 0, 0, 0, 0, 0, 0, 0, 0, 0, 0, 0, 2, 0, 0, 2, 0, 0, 0, 0, 0, 0, 0, 0, 0, 0, 0, 0, 0, 0, 2, 0, 0, 0, 0, 0, 0, 0, 0, 0, 0, 0, 0, 0, 0, 0, 0, 0, 0, 0, 2, 0, 0, 0, 0, 0, 0, 0, 0, 0, 0, 0, 0, 0, 0, 0, 2, 0, 0, 0, 0, 0, 2, 0, 0, 0, 0, 0, 0, 0, 0, 0, 0, 0, 0, 0, 0, 0, 2, 0, 0, 0, 0, 0, 0, 0, 0, 0, 0, 0, 0, 0, 0, 2, 0, 0, 0, 0, 0, 0, 0, 0, 0, 0, 0, 0, 0, 0, 0, 0, 0, 0, 0, 0, 2, 0, 2, 0, 0, 0, 0, 0, 0, 0, 0, 0, 0, 0, 0, 0, 0, 0, 0, 0, 0, 2, 0, 0, 0, 0, 0, 0, 0, 0, 0, 0, 0, 0, 0, 0, 0, 2, 0, 0, 0, 0, 0, 0, 0, 0, 0, 0, 0, 0, 0, 0, 0, 2, 0, 0, 0, 0, 0, 0, 2, 0, 0, 0, 0, 0, 0, 0, 0, 0, 0, 0, 0, 0, 0, 2, 0, 0, 0, 0, 0, 0, 0, 0, 0, 0, 0, 0, 0, 0, 0, 0, 0, 0, 2, 0, 0, 0, 0, 0, 0, 0, 0, 0, 0, 0, 0, 0, 0, 0, 0, 2, 0, 2, 0, 0, 0, 0, 0, 0, 0, 0, 0, 0, 0, 0, 0, 0, 0, 0, 0, 0, 0, 2, 0, 0, 0, 0, 0, 0, 0, 0, 0, 0, 0, 0, 0, 0, 2, 0, 0, 0, 0, 0, 0, 0, 0, 0, 0, 0, 0, 0, 0, 0, 0, 0, 0, 0, 2, 0, 1, 0, 1, 0, 1, 0, 1, 1, 0, 0, 1, 0, 1, 0, 1, 1, 0, 0, 1, 0, 1, 0, 1, 1, 0, 0, 1, 0, 1, 0, 1, 1, 0, 0, 1, 0, 1, 0, 1, 1, 0, 0, 1, 0, 1, 0, 1, 1, 0, 0, 1, 0, 1, 0, 1, 1, 0, 0, 1, 0, 1, 0, 0, 2, 0, 0, 0, 0, 0, 0, 0, 0, 0, 0, 1, 0, 0])
me_sphere.materials.append(mat_material_002)
me_sphere.materials.append(mat_palpebra)
me_sphere.materials.append(mat_iris)
me_sphere.use_remesh_preserve_volume = False
me_sphere.use_remesh_preserve_attributes = False
me_sphere.use_mirror_vertex_groups = False
me_sphere.update()
arm_armature = bpy.data.armatures.new('Armature')  # bones are not reproduced

# ---- objects
ob_gato = bpy.data.objects.new('Gato', me_cube_006)
ob_sun = bpy.data.objects.new('Sun', light_sun)
ob_hemi = bpy.data.objects.new('Hemi', light_hemi)
ob_cube_002 = bpy.data.objects.new('Cube.002', me_cube_001)
ob_cube_000 = bpy.data.objects.new('Cube.000', me_cube_000)
ob_lamp_001 = bpy.data.objects.new('Lamp.001', light_lamp_002)
ob_lamp = bpy.data.objects.new('Lamp', light_lamp)
ob_camera = bpy.data.objects.new('Camera', cam_camera)
ob_sphere_001 = bpy.data.objects.new('Sphere.001', me_sphere_002)
ob_sphere = bpy.data.objects.new('Sphere', me_sphere)
ob_armature = bpy.data.objects.new('Armature', arm_armature)

# ---- transforms, parenting, visibility, modifiers, constraints
ob_gato.parent = ob_armature
ob_gato.matrix_parent_inverse = Matrix(((1.0, 0.0, 0.0, 0.6885), (0.0, 1.0, 0.0, -0.226), (0.0, 0.0, 1.0, 3.558), (0.0, 0.0, 0.0, 1.0)))
ob_gato.location = (0.0, 0.0, 0.0)
ob_gato.lock_rotations_4d = False
ob_gato.empty_display_type = 'ARROWS'
ob_gato.lineart.crease_threshold = 0.0
_vg = ob_gato.vertex_groups.new(name='pf.pe.L')
_vg.add([393, 453, 454, 455, 456, 457, 458, 459, 460, 461, 462, 463, 464, 465, 466, 467, 468, 469, 470, 471, 472, 473, 474, 475, 476, 477, 478, 479, 480, 481, 482, 483, 484], 1.0, 'REPLACE')
_vg = ob_gato.vertex_groups.new(name='pf.perna.L')
_vg.add([437, 438, 439, 440, 441, 442, 443, 444, 445, 446, 447, 448, 449, 450, 451, 452], 1.0, 'REPLACE')
_vg = ob_gato.vertex_groups.new(name='pf.coxa.L')
_vg.add([397, 401, 405, 407, 409, 413, 418, 420, 421, 422, 423, 424, 425, 426, 427, 428, 429, 430, 431, 432, 433, 434, 435, 436], 1.0, 'REPLACE')
_vg = ob_gato.vertex_groups.new(name='pf.pe.R')
_vg.add([103, 163, 164, 165, 166, 167, 168, 169, 170, 171, 172, 173, 174, 175, 176, 177, 178, 179, 180, 181, 182, 183, 184, 185, 186, 187, 188, 189, 190, 191, 192, 193, 194], 1.0, 'REPLACE')
_vg = ob_gato.vertex_groups.new(name='pf.perna.R')
_vg.add([147, 148, 149, 150, 151, 152, 153, 154, 155, 156, 157, 158, 159, 160, 161, 162], 1.0, 'REPLACE')
_vg = ob_gato.vertex_groups.new(name='pf.coxa.R')
_vg.add([107, 111, 115, 117, 119, 123, 128, 130, 131, 132, 133, 134, 135, 136, 137, 138, 139, 140, 141, 142, 143, 144, 145, 146], 1.0, 'REPLACE')
_vg = ob_gato.vertex_groups.new(name='pt.pe.L')
_vg.add([485, 526, 527, 528, 529, 530, 531, 532, 533, 534, 535, 536, 537, 538, 539, 540, 541, 542, 543, 544, 545, 546, 547, 548, 549, 550, 551, 552, 553, 554, 555, 556, 557], 1.0, 'REPLACE')
_vg = ob_gato.vertex_groups.new(name='pt.perna.L')
_vg.add([510, 511, 512, 513, 514, 515, 516, 517, 518, 519, 520, 521, 522, 523, 524, 525], 1.0, 'REPLACE')
_vg = ob_gato.vertex_groups.new(name='pt.coxa.L')
_vg.add([486, 487, 488, 489, 490, 491, 492, 493, 494, 495, 496, 497, 498, 499, 500, 501, 502, 503, 504, 505, 506, 507, 508, 509], 1.0, 'REPLACE')
_vg = ob_gato.vertex_groups.new(name='pt.pe.R')
_vg.add([195, 236, 237, 238, 239, 240, 241, 242, 243, 244, 245, 246, 247, 248, 249, 250, 251, 252, 253, 254, 255, 256, 257, 258, 259, 260, 261, 262, 263, 264, 265, 266, 267], 1.0, 'REPLACE')
_vg = ob_gato.vertex_groups.new(name='pt.perna.R')
_vg.add([220, 221, 222, 223, 224, 225, 226, 227, 228, 229, 230, 231, 232, 233, 234, 235], 1.0, 'REPLACE')
_vg = ob_gato.vertex_groups.new(name='pt.coxa.R')
_vg.add([196, 197, 198, 199, 200, 201, 202, 203, 204, 205, 206, 207, 208, 209, 210, 211, 212, 213, 214, 215, 216, 217, 218, 219], 1.0, 'REPLACE')
_vg = ob_gato.vertex_groups.new(name='abdomen')
_vg.add([4, 11, 14, 15, 97, 98, 116, 124, 125, 126, 386, 387, 406, 414, 415, 416], 1.0, 'REPLACE')
_vg = ob_gato.vertex_groups.new(name='cintura')
_vg.add([12, 13, 14, 15, 16, 17, 18, 118, 120, 121, 122, 124, 125, 126, 127, 129, 268, 269, 270, 408, 410, 411, 412, 414, 415, 416, 417, 419, 558, 559, 560, 581, 582, 583, 584, 585, 586, 587, 588], 1.0, 'REPLACE')
_vg = ob_gato.vertex_groups.new(name='peito')
_vg.add([7, 8, 9, 10, 107, 108, 109, 110, 111, 112, 113, 114, 115, 117, 119, 123, 128, 130, 397, 398, 399, 400, 401, 402, 403, 404, 405, 407, 409, 413, 418, 420], 1.0, 'REPLACE')
_vg = ob_gato.vertex_groups.new(name='pescoco2')
_vg.add([3, 5, 6, 102, 104, 105, 106, 388, 394, 395, 396], 1.0, 'REPLACE')
_vg = ob_gato.vertex_groups.new(name='cabeca')
_vg.add([0, 1, 2, 19, 20, 21, 22, 23, 24, 25, 26, 27, 28, 29, 30, 31, 32, 33, 34, 35, 36, 37, 38, 39, 40, 41, 42, 43, 44, 45, 46, 47, 48, 49, 50, 51, 52, 53, 54, 55, 56, 57, 58, 59, 60, 61, 62, 63, 64, 65, 66, 67, 68, 69, 70, 71, 72, 73, 74, 75, 76, 77, 78, 79, 80, 81, 82, 83, 84, 85, 86, 87, 88, 89, 90, 91, 92, 93, 94, 95, 96, 99, 100, 101, 271, 272, 273, 274, 275, 276, 277, 278, 279, 280, 281, 282, 283, 284, 285, 286, 287, 288, 289, 290, 291, 292, 293, 294, 295, 296, 297, 298, 299, 300, 301, 302, 303, 304, 305, 306, 307, 308, 309, 310, 311, 312, 313, 314, 315, 316, 317, 318, 319, 320, 321, 322, 323, 324, 325, 326, 327, 328, 329, 330, 331, 332, 333, 334, 335, 336, 337, 338, 339, 340, 341, 342, 343, 344, 345, 346, 347, 348, 349, 350, 351, 352, 353, 354, 355, 356, 357, 358, 359, 360, 361, 362, 363, 364, 365, 366, 367, 368, 369, 370, 371, 372, 373, 374, 375, 376, 377, 378, 379, 380, 381, 382, 383, 384, 385, 389, 390, 391, 392, 561, 562, 563, 564, 565, 566, 567, 568, 569, 570, 571, 572, 573, 574, 575, 576, 577, 578, 579, 580], 1.0, 'REPLACE')
_vg = ob_gato.vertex_groups.new(name='cauda')
_vg.add([589, 590, 591, 592, 593, 594, 595, 596], 1.0, 'REPLACE')
_vg = ob_gato.vertex_groups.new(name='cauda.1')
_vg.add([597, 598, 599, 600, 601, 602, 603, 604], 1.0, 'REPLACE')
_vg = ob_gato.vertex_groups.new(name='cauda.2')
_vg.add([605, 606, 607, 608, 609, 610, 611, 612], 1.0, 'REPLACE')
_vg = ob_gato.vertex_groups.new(name='cauda.3')
_vg.add([613, 614, 615, 616, 617, 618, 619, 620], 1.0, 'REPLACE')
_vg = ob_gato.vertex_groups.new(name='cauda.4')
_vg.add([621, 622, 623, 624, 625, 626, 627, 628, 629], 1.0, 'REPLACE')
_m = ob_gato.modifiers.new('Subsurf', 'SUBSURF')
_m.uv_smooth = 'PRESERVE_CORNERS'
_m.levels = 0
_m.render_levels = 3
_m.show_only_control_edges = False
_m = ob_gato.modifiers.new('Armature', 'ARMATURE')
_m.object = ob_armature
ob_sun.location = (-22.73, -24.75, 42.52)
ob_sun.rotation_euler = (0.564, -7.309e-17, -0.5969)
ob_sun.lineart.crease_threshold = 0.0
ob_hemi.location = (5.143, -8.566, -6.046)
ob_hemi.rotation_euler = (2.167, -1.131e-16, 0.4507)
ob_hemi.lineart.crease_threshold = 0.0
ob_cube_002.location = (0.0, 0.0, 0.0)
ob_cube_002.lock_rotations_4d = False
ob_cube_002.empty_display_type = 'ARROWS'
ob_cube_002.lineart.crease_threshold = 0.0
_m = ob_cube_002.modifiers.new('Subsurf', 'SUBSURF')
_m.uv_smooth = 'PRESERVE_CORNERS'
_m.quality = 2
_m.levels = 3
_m.show_only_control_edges = False
ob_cube_000.location = (0.0, 0.0, 0.0)
ob_cube_000.lock_rotations_4d = False
ob_cube_000.empty_display_type = 'ARROWS'
ob_cube_000.lineart.crease_threshold = 0.0
_m = ob_cube_000.modifiers.new('Subsurf', 'SUBSURF')
_m.uv_smooth = 'PRESERVE_CORNERS'
_m.quality = 2
_m.levels = 3
_m.show_only_control_edges = False
ob_lamp_001.location = (4.076, 1.005, 1.594)
ob_lamp_001.rotation_euler = (0.6503, 0.05522, 1.866)
ob_lamp_001.scale = (-1.0, -1.0, -1.0)
ob_lamp_001.lock_rotations_4d = False
ob_lamp_001.empty_display_type = 'ARROWS'
ob_lamp_001.color = (0.0, 0.0, 0.0, 0.0)
ob_lamp_001.lineart.crease_threshold = 0.0
ob_lamp.location = (4.076, 1.005, 5.904)
ob_lamp.rotation_euler = (0.6503, 0.05522, 1.866)
ob_lamp.lock_rotations_4d = False
ob_lamp.empty_display_type = 'ARROWS'
ob_lamp.color = (0.0, 0.0, 0.0, 0.0)
ob_lamp.lineart.crease_threshold = 0.0
ob_camera.location = (-3.653, -17.0, -1.299)
ob_camera.rotation_euler = (1.616, 0.05616, -0.4337)
ob_camera.lock_rotations_4d = False
ob_camera.empty_display_type = 'ARROWS'
ob_camera.color = (0.0, 0.0, 0.0, 0.0)
ob_camera.display_type = 'WIRE'
ob_camera.lineart.crease_threshold = 0.0
ob_sphere_001.location = (0.3966, -0.7006, 0.2272)
ob_sphere_001.rotation_euler = (1.571, -0.0, 0.3322)
ob_sphere_001.scale = (0.3478, 0.3478, 0.3478)
ob_sphere_001.lineart.crease_threshold = 0.0
_m = ob_sphere_001.modifiers.new('Subsurf', 'SUBSURF')
_m.uv_smooth = 'PRESERVE_CORNERS'
_m.quality = 2
_m.levels = 2
_m.show_only_control_edges = False
ob_sphere.location = (-0.4197, -0.7006, 0.2272)
ob_sphere.rotation_euler = (1.571, -0.0, -0.2996)
ob_sphere.scale = (0.3478, 0.3478, 0.3478)
ob_sphere.lineart.crease_threshold = 0.0
_m = ob_sphere.modifiers.new('Subsurf', 'SUBSURF')
_m.uv_smooth = 'PRESERVE_CORNERS'
_m.quality = 2
_m.levels = 2
_m.show_only_control_edges = False
ob_armature.location = (-0.6885, 0.226, -3.558)
ob_armature.show_in_front = True
ob_armature.lineart.crease_threshold = 0.0

# ---- collection membership
col_collection_1.objects.link(ob_gato)
col_collection_1.objects.link(ob_sun)
col_collection_1.objects.link(ob_hemi)
col_collection_1.objects.link(ob_cube_002)
col_collection_1.objects.link(ob_cube_000)
col_collection_1.objects.link(ob_lamp_001)
col_collection_1.objects.link(ob_lamp)
col_collection_1.objects.link(ob_camera)
col_collection_2.objects.link(ob_sphere_001)
col_collection_2.objects.link(ob_sphere)
col_collection_3.objects.link(ob_armature)

# ---- scene / render settings (as saved in the file)
scene.camera = ob_camera
scene.frame_start = 1; scene.frame_end = 250; scene.frame_set(0)
scene.render.engine = 'BLENDER_EEVEE_NEXT'
scene.render.image_settings.compression = 90
scene.render.resolution_percentage = 50
scene.render.dither_intensity = 0.0
scene.cycles.use_denoising = False
scene.cycles.samples = 10
scene.cycles.sampling_pattern = 'TABULATED_SOBOL'
scene.cycles.light_sampling_threshold = 0.0
scene.cycles.use_adaptive_sampling = False
scene.cycles.use_light_tree = False
scene.cycles.blur_glossy = 0.0
scene.cycles.volume_bounces = 1
scene.cycles.pixel_filter_type = 'GAUSSIAN'
scene.cycles.sample_clamp_indirect = 0.0
scene.view_settings.view_transform = 'Standard'
bpy.context.view_layer.update()
